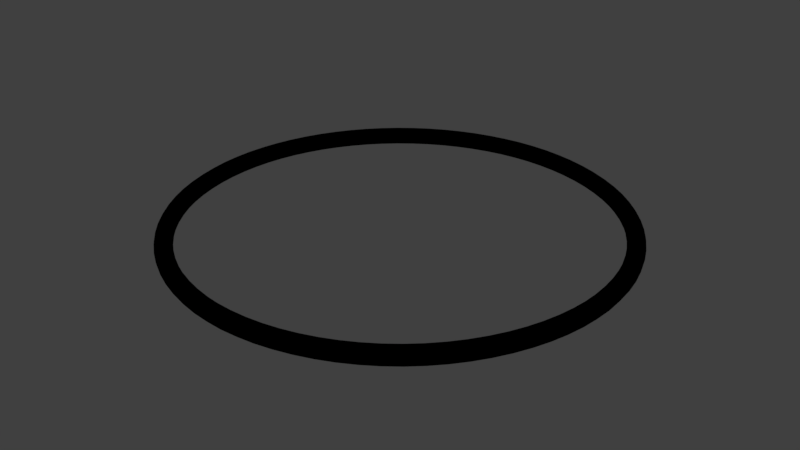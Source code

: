 # Source: selectionRing.blend  (saved by Blender 2.79.0; exported with 4.5.12 LTS)
import bpy
from mathutils import Matrix  # noqa: F401  (used for matrix-valued properties, if any)

bpy.ops.wm.read_factory_settings(use_empty=True)
scene = bpy.context.scene
scene.name = 'Scene'

# ---- collections
col_collection_1 = bpy.data.collections.new('Collection 1'); scene.collection.children.link(col_collection_1)

# ---- materials (node trees are filled in below, after node groups)
mat_material_001 = bpy.data.materials.new('Material.001')
mat_material_001.alpha_threshold = 0.0
mat_material_001.use_transparent_shadow = False
mat_material_001.diffuse_color = (0.0, 0.0, 0.0, 1.0)
mat_material_001.roughness = 0.5
mat_material_001.specular_intensity = 1.0

# ---- material node trees

# ---- world
world_world = bpy.data.worlds.new('World'); scene.world = world_world
world_world.color = (0.05088, 0.05088, 0.05088)
world_world.use_sun_shadow = False
world_world.sun_shadow_jitter_overblur = 0.0
world_world.cycles.sampling_method = 'MANUAL'

# ---- meshes
me_torus = bpy.data.meshes.new('Torus')
me_torus.from_pydata([(1.04, 0.0, 0.0), (1.037, 0.0, 0.01445), (1.03, 0.0, 0.02695), (1.018, 0.0, 0.03581), (1.004, 0.0, 0.03983), (0.9891, 0.0, 0.03847), (0.9759, 0.0, 0.03192), (0.966, 0.0, 0.02106), (0.9607, 0.0, 0.00735), (0.9607, 0.0, -0.00735), (0.966, 0.0, -0.02106), (0.9759, 0.0, -0.03192), (0.9891, 0.0, -0.03847), (1.004, 0.0, -0.03983), (1.018, 0.0, -0.03581), (1.03, 0.0, -0.02695), (1.037, 0.0, -0.01445), (1.037, 0.0816, 0.0), (1.034, 0.08139, 0.01445), (1.026, 0.08078, 0.02695), (1.015, 0.07986, 0.03581), (1.001, 0.07875, 0.03983), (0.986, 0.0776, 0.03847), (0.9729, 0.07657, 0.03192), (0.963, 0.07579, 0.02106), (0.9577, 0.07537, 0.00735), (0.9577, 0.07537, -0.00735), (0.963, 0.07579, -0.02106), (0.9729, 0.07657, -0.03192), (0.986, 0.0776, -0.03847), (1.001, 0.07875, -0.03983), (1.015, 0.07986, -0.03581), (1.026, 0.08078, -0.02695), (1.034, 0.08139, -0.01445), (1.027, 0.1627, 0.0), (1.025, 0.1623, 0.01445), (1.017, 0.1611, 0.02695), (1.005, 0.1592, 0.03581), (0.9913, 0.157, 0.03983), (0.9769, 0.1547, 0.03847), (0.9639, 0.1527, 0.03192), (0.9541, 0.1511, 0.02106), (0.9489, 0.1503, 0.00735), (0.9489, 0.1503, -0.00735), (0.9541, 0.1511, -0.02106), (0.9639, 0.1527, -0.03192), (0.9769, 0.1547, -0.03847), (0.9913, 0.157, -0.03983), (1.005, 0.1592, -0.03581), (1.017, 0.1611, -0.02695), (1.025, 0.1623, -0.01445), (1.011, 0.2428, 0.0), (1.009, 0.2422, 0.01445), (1.001, 0.2403, 0.02695), (0.9897, 0.2376, 0.03581), (0.976, 0.2343, 0.03983), (0.9617, 0.2309, 0.03847), (0.9489, 0.2278, 0.03192), (0.9393, 0.2255, 0.02106), (0.9341, 0.2243, 0.00735), (0.9341, 0.2243, -0.00735), (0.9393, 0.2255, -0.02106), (0.9489, 0.2278, -0.03192), (0.9617, 0.2309, -0.03847), (0.976, 0.2343, -0.03983), (0.9897, 0.2376, -0.03581), (1.001, 0.2403, -0.02695), (1.009, 0.2422, -0.01445), (0.9891, 0.3214, 0.0), (0.9865, 0.3205, 0.01445), (0.9792, 0.3182, 0.02695), (0.968, 0.3145, 0.03581), (0.9546, 0.3102, 0.03983), (0.9406, 0.3056, 0.03847), (0.9281, 0.3016, 0.03192), (0.9187, 0.2985, 0.02106), (0.9137, 0.2969, 0.00735), (0.9137, 0.2969, -0.00735), (0.9187, 0.2985, -0.02106), (0.9281, 0.3016, -0.03192), (0.9406, 0.3056, -0.03847), (0.9546, 0.3102, -0.03983), (0.968, 0.3145, -0.03581), (0.9792, 0.3182, -0.02695), (0.9865, 0.3205, -0.01445), (0.9608, 0.398, 0.0), (0.9583, 0.397, 0.01445), (0.9512, 0.394, 0.02695), (0.9404, 0.3895, 0.03581), (0.9273, 0.3841, 0.03983), (0.9138, 0.3785, 0.03847), (0.9016, 0.3735, 0.03192), (0.8925, 0.3697, 0.02106), (0.8876, 0.3676, 0.00735), (0.8876, 0.3676, -0.00735), (0.8925, 0.3697, -0.02106), (0.9016, 0.3735, -0.03192), (0.9138, 0.3785, -0.03847), (0.9273, 0.3841, -0.03983), (0.9404, 0.3895, -0.03581), (0.9512, 0.394, -0.02695), (0.9583, 0.397, -0.01445), (0.9266, 0.4722, 0.0), (0.9242, 0.4709, 0.01445), (0.9173, 0.4674, 0.02695), (0.9069, 0.4621, 0.03581), (0.8943, 0.4557, 0.03983), (0.8813, 0.449, 0.03847), (0.8695, 0.443, 0.03192), (0.8607, 0.4386, 0.02106), (0.856, 0.4361, 0.00735), (0.856, 0.4361, -0.00735), (0.8607, 0.4386, -0.02106), (0.8695, 0.443, -0.03192), (0.8813, 0.449, -0.03847), (0.8943, 0.4557, -0.03983), (0.9069, 0.4621, -0.03581), (0.9173, 0.4674, -0.02695), (0.9242, 0.4709, -0.01445), (0.8867, 0.5434, 0.0), (0.8844, 0.542, 0.01445), (0.8778, 0.5379, 0.02695), (0.8678, 0.5318, 0.03581), (0.8558, 0.5244, 0.03983), (0.8433, 0.5168, 0.03847), (0.8321, 0.5099, 0.03192), (0.8236, 0.5047, 0.02106), (0.8191, 0.502, 0.00735), (0.8191, 0.502, -0.00735), (0.8236, 0.5047, -0.02106), (0.8321, 0.5099, -0.03192), (0.8433, 0.5168, -0.03847), (0.8558, 0.5244, -0.03983), (0.8678, 0.5318, -0.03581), (0.8778, 0.5379, -0.02695), (0.8844, 0.542, -0.01445), (0.8414, 0.6113, 0.0), (0.8392, 0.6097, 0.01445), (0.8329, 0.6052, 0.02695), (0.8234, 0.5983, 0.03581), (0.812, 0.59, 0.03983), (0.8002, 0.5814, 0.03847), (0.7895, 0.5736, 0.03192), (0.7815, 0.5678, 0.02106), (0.7772, 0.5647, 0.00735), (0.7772, 0.5647, -0.00735), (0.7815, 0.5678, -0.02106), (0.7895, 0.5736, -0.03192), (0.8002, 0.5814, -0.03847), (0.812, 0.59, -0.03983), (0.8234, 0.5983, -0.03581), (0.8329, 0.6052, -0.02695), (0.8392, 0.6097, -0.01445), (0.7908, 0.6754, 0.0), (0.7888, 0.6737, 0.01445), (0.7829, 0.6686, 0.02695), (0.774, 0.661, 0.03581), (0.7632, 0.6518, 0.03983), (0.7521, 0.6423, 0.03847), (0.7421, 0.6338, 0.03192), (0.7345, 0.6274, 0.02106), (0.7305, 0.6239, 0.00735), (0.7305, 0.6239, -0.00735), (0.7345, 0.6274, -0.02106), (0.7421, 0.6338, -0.03192), (0.7521, 0.6423, -0.03847), (0.7632, 0.6518, -0.03983), (0.774, 0.661, -0.03581), (0.7829, 0.6686, -0.02695), (0.7888, 0.6737, -0.01445), (0.7354, 0.7354, 0.0), (0.7335, 0.7335, 0.01445), (0.728, 0.728, 0.02695), (0.7197, 0.7197, 0.03581), (0.7097, 0.7097, 0.03983), (0.6994, 0.6994, 0.03847), (0.6901, 0.6901, 0.03192), (0.6831, 0.6831, 0.02106), (0.6793, 0.6793, 0.00735), (0.6793, 0.6793, -0.00735), (0.6831, 0.6831, -0.02106), (0.6901, 0.6901, -0.03192), (0.6994, 0.6994, -0.03847), (0.7097, 0.7097, -0.03983), (0.7197, 0.7197, -0.03581), (0.728, 0.728, -0.02695), (0.7335, 0.7335, -0.01445), (0.6754, 0.7908, 0.0), (0.6737, 0.7888, 0.01445), (0.6686, 0.7829, 0.02695), (0.661, 0.774, 0.03581), (0.6518, 0.7632, 0.03983), (0.6423, 0.7521, 0.03847), (0.6338, 0.7421, 0.03192), (0.6274, 0.7345, 0.02106), (0.6239, 0.7305, 0.00735), (0.6239, 0.7305, -0.00735), (0.6274, 0.7345, -0.02106), (0.6338, 0.7421, -0.03192), (0.6423, 0.7521, -0.03847), (0.6518, 0.7632, -0.03983), (0.661, 0.774, -0.03581), (0.6686, 0.7829, -0.02695), (0.6737, 0.7888, -0.01445), (0.6113, 0.8414, 0.0), (0.6097, 0.8392, 0.01445), (0.6052, 0.8329, 0.02695), (0.5983, 0.8234, 0.03581), (0.59, 0.812, 0.03983), (0.5814, 0.8002, 0.03847), (0.5736, 0.7895, 0.03192), (0.5678, 0.7815, 0.02106), (0.5647, 0.7772, 0.00735), (0.5647, 0.7772, -0.00735), (0.5678, 0.7815, -0.02106), (0.5736, 0.7895, -0.03192), (0.5814, 0.8002, -0.03847), (0.59, 0.812, -0.03983), (0.5983, 0.8234, -0.03581), (0.6052, 0.8329, -0.02695), (0.6097, 0.8392, -0.01445), (0.5434, 0.8867, 0.0), (0.542, 0.8844, 0.01445), (0.5379, 0.8778, 0.02695), (0.5318, 0.8678, 0.03581), (0.5244, 0.8558, 0.03983), (0.5168, 0.8433, 0.03847), (0.5099, 0.8321, 0.03192), (0.5047, 0.8236, 0.02106), (0.502, 0.8191, 0.00735), (0.502, 0.8191, -0.00735), (0.5047, 0.8236, -0.02106), (0.5099, 0.8321, -0.03192), (0.5168, 0.8433, -0.03847), (0.5244, 0.8558, -0.03983), (0.5318, 0.8678, -0.03581), (0.5379, 0.8778, -0.02695), (0.542, 0.8844, -0.01445), (0.4722, 0.9266, 0.0), (0.4709, 0.9242, 0.01445), (0.4674, 0.9173, 0.02695), (0.4621, 0.9069, 0.03581), (0.4557, 0.8943, 0.03983), (0.449, 0.8813, 0.03847), (0.443, 0.8695, 0.03192), (0.4386, 0.8607, 0.02106), (0.4361, 0.856, 0.00735), (0.4361, 0.856, -0.00735), (0.4386, 0.8607, -0.02106), (0.443, 0.8695, -0.03192), (0.449, 0.8813, -0.03847), (0.4557, 0.8943, -0.03983), (0.4621, 0.9069, -0.03581), (0.4674, 0.9173, -0.02695), (0.4709, 0.9242, -0.01445), (0.398, 0.9608, 0.0), (0.397, 0.9583, 0.01445), (0.394, 0.9512, 0.02695), (0.3895, 0.9404, 0.03581), (0.3841, 0.9273, 0.03983), (0.3785, 0.9138, 0.03847), (0.3735, 0.9016, 0.03192), (0.3697, 0.8925, 0.02106), (0.3676, 0.8876, 0.00735), (0.3676, 0.8876, -0.00735), (0.3697, 0.8925, -0.02106), (0.3735, 0.9016, -0.03192), (0.3785, 0.9138, -0.03847), (0.3841, 0.9273, -0.03983), (0.3895, 0.9404, -0.03581), (0.394, 0.9512, -0.02695), (0.397, 0.9583, -0.01445), (0.3214, 0.9891, 0.0), (0.3205, 0.9865, 0.01445), (0.3182, 0.9792, 0.02695), (0.3145, 0.968, 0.03581), (0.3102, 0.9546, 0.03983), (0.3056, 0.9406, 0.03847), (0.3016, 0.9281, 0.03192), (0.2985, 0.9187, 0.02106), (0.2969, 0.9137, 0.00735), (0.2969, 0.9137, -0.00735), (0.2985, 0.9187, -0.02106), (0.3016, 0.9281, -0.03192), (0.3056, 0.9406, -0.03847), (0.3102, 0.9546, -0.03983), (0.3145, 0.968, -0.03581), (0.3182, 0.9792, -0.02695), (0.3205, 0.9865, -0.01445), (0.2428, 1.011, 0.0), (0.2422, 1.009, 0.01445), (0.2403, 1.001, 0.02695), (0.2376, 0.9897, 0.03581), (0.2343, 0.976, 0.03983), (0.2309, 0.9617, 0.03847), (0.2278, 0.9489, 0.03192), (0.2255, 0.9393, 0.02106), (0.2243, 0.9341, 0.00735), (0.2243, 0.9341, -0.00735), (0.2255, 0.9393, -0.02106), (0.2278, 0.9489, -0.03192), (0.2309, 0.9617, -0.03847), (0.2343, 0.976, -0.03983), (0.2376, 0.9897, -0.03581), (0.2403, 1.001, -0.02695), (0.2422, 1.009, -0.01445), (0.1627, 1.027, 0.0), (0.1623, 1.025, 0.01445), (0.1611, 1.017, 0.02695), (0.1592, 1.005, 0.03581), (0.157, 0.9913, 0.03983), (0.1547, 0.9769, 0.03847), (0.1527, 0.9639, 0.03192), (0.1511, 0.9541, 0.02106), (0.1503, 0.9489, 0.00735), (0.1503, 0.9489, -0.00735), (0.1511, 0.9541, -0.02106), (0.1527, 0.9639, -0.03192), (0.1547, 0.9769, -0.03847), (0.157, 0.9913, -0.03983), (0.1592, 1.005, -0.03581), (0.1611, 1.017, -0.02695), (0.1623, 1.025, -0.01445), (0.0816, 1.037, 0.0), (0.08139, 1.034, 0.01445), (0.08078, 1.026, 0.02695), (0.07986, 1.015, 0.03581), (0.07875, 1.001, 0.03983), (0.0776, 0.986, 0.03847), (0.07657, 0.9729, 0.03192), (0.07579, 0.963, 0.02106), (0.07537, 0.9577, 0.00735), (0.07537, 0.9577, -0.00735), (0.07579, 0.963, -0.02106), (0.07657, 0.9729, -0.03192), (0.0776, 0.986, -0.03847), (0.07875, 1.001, -0.03983), (0.07986, 1.015, -0.03581), (0.08078, 1.026, -0.02695), (0.08139, 1.034, -0.01445), (7.852e-08, 1.04, 0.0), (7.831e-08, 1.037, 0.01445), (7.773e-08, 1.03, 0.02695), (7.684e-08, 1.018, 0.03581), (7.578e-08, 1.004, 0.03983), (7.467e-08, 0.9891, 0.03847), (7.368e-08, 0.9759, 0.03192), (7.293e-08, 0.966, 0.02106), (7.253e-08, 0.9607, 0.00735), (7.253e-08, 0.9607, -0.00735), (7.293e-08, 0.966, -0.02106), (7.368e-08, 0.9759, -0.03192), (7.467e-08, 0.9891, -0.03847), (7.578e-08, 1.004, -0.03983), (7.684e-08, 1.018, -0.03581), (7.773e-08, 1.03, -0.02695), (7.831e-08, 1.037, -0.01445), (-0.0816, 1.037, 0.0), (-0.08139, 1.034, 0.01445), (-0.08078, 1.026, 0.02695), (-0.07986, 1.015, 0.03581), (-0.07875, 1.001, 0.03983), (-0.0776, 0.986, 0.03847), (-0.07657, 0.9729, 0.03192), (-0.07579, 0.963, 0.02106), (-0.07537, 0.9577, 0.00735), (-0.07537, 0.9577, -0.00735), (-0.07579, 0.963, -0.02106), (-0.07657, 0.9729, -0.03192), (-0.0776, 0.986, -0.03847), (-0.07875, 1.001, -0.03983), (-0.07986, 1.015, -0.03581), (-0.08078, 1.026, -0.02695), (-0.08139, 1.034, -0.01445), (-0.1627, 1.027, 0.0), (-0.1623, 1.025, 0.01445), (-0.1611, 1.017, 0.02695), (-0.1592, 1.005, 0.03581), (-0.157, 0.9913, 0.03983), (-0.1547, 0.9769, 0.03847), (-0.1527, 0.9639, 0.03192), (-0.1511, 0.9541, 0.02106), (-0.1503, 0.9489, 0.00735), (-0.1503, 0.9489, -0.00735), (-0.1511, 0.9541, -0.02106), (-0.1527, 0.9639, -0.03192), (-0.1547, 0.9769, -0.03847), (-0.157, 0.9913, -0.03983), (-0.1592, 1.005, -0.03581), (-0.1611, 1.017, -0.02695), (-0.1623, 1.025, -0.01445), (-0.2428, 1.011, 0.0), (-0.2422, 1.009, 0.01445), (-0.2403, 1.001, 0.02695), (-0.2376, 0.9897, 0.03581), (-0.2343, 0.976, 0.03983), (-0.2309, 0.9617, 0.03847), (-0.2278, 0.9489, 0.03192), (-0.2255, 0.9393, 0.02106), (-0.2243, 0.9341, 0.00735), (-0.2243, 0.9341, -0.00735), (-0.2255, 0.9393, -0.02106), (-0.2278, 0.9489, -0.03192), (-0.2309, 0.9617, -0.03847), (-0.2343, 0.976, -0.03983), (-0.2376, 0.9897, -0.03581), (-0.2403, 1.001, -0.02695), (-0.2422, 1.009, -0.01445), (-0.3214, 0.9891, 0.0), (-0.3205, 0.9865, 0.01445), (-0.3182, 0.9792, 0.02695), (-0.3145, 0.968, 0.03581), (-0.3102, 0.9546, 0.03983), (-0.3056, 0.9406, 0.03847), (-0.3016, 0.9281, 0.03192), (-0.2985, 0.9187, 0.02106), (-0.2969, 0.9137, 0.00735), (-0.2969, 0.9137, -0.00735), (-0.2985, 0.9187, -0.02106), (-0.3016, 0.9281, -0.03192), (-0.3056, 0.9406, -0.03847), (-0.3102, 0.9546, -0.03983), (-0.3145, 0.968, -0.03581), (-0.3182, 0.9792, -0.02695), (-0.3205, 0.9865, -0.01445), (-0.398, 0.9608, 0.0), (-0.397, 0.9583, 0.01445), (-0.394, 0.9512, 0.02695), (-0.3895, 0.9404, 0.03581), (-0.3841, 0.9273, 0.03983), (-0.3785, 0.9138, 0.03847), (-0.3735, 0.9016, 0.03192), (-0.3697, 0.8925, 0.02106), (-0.3676, 0.8876, 0.00735), (-0.3676, 0.8876, -0.00735), (-0.3697, 0.8925, -0.02106), (-0.3735, 0.9016, -0.03192), (-0.3785, 0.9138, -0.03847), (-0.3841, 0.9273, -0.03983), (-0.3895, 0.9404, -0.03581), (-0.394, 0.9512, -0.02695), (-0.397, 0.9583, -0.01445), (-0.4722, 0.9266, 0.0), (-0.4709, 0.9242, 0.01445), (-0.4674, 0.9173, 0.02695), (-0.4621, 0.9069, 0.03581), (-0.4557, 0.8943, 0.03983), (-0.449, 0.8813, 0.03847), (-0.443, 0.8695, 0.03192), (-0.4386, 0.8607, 0.02106), (-0.4361, 0.856, 0.00735), (-0.4361, 0.856, -0.00735), (-0.4386, 0.8607, -0.02106), (-0.443, 0.8695, -0.03192), (-0.449, 0.8813, -0.03847), (-0.4557, 0.8943, -0.03983), (-0.4621, 0.9069, -0.03581), (-0.4674, 0.9173, -0.02695), (-0.4709, 0.9242, -0.01445), (-0.5434, 0.8867, 0.0), (-0.542, 0.8844, 0.01445), (-0.5379, 0.8778, 0.02695), (-0.5318, 0.8678, 0.03581), (-0.5244, 0.8558, 0.03983), (-0.5168, 0.8433, 0.03847), (-0.5099, 0.8321, 0.03192), (-0.5047, 0.8236, 0.02106), (-0.502, 0.8191, 0.00735), (-0.502, 0.8191, -0.00735), (-0.5047, 0.8236, -0.02106), (-0.5099, 0.8321, -0.03192), (-0.5168, 0.8433, -0.03847), (-0.5244, 0.8558, -0.03983), (-0.5318, 0.8678, -0.03581), (-0.5379, 0.8778, -0.02695), (-0.542, 0.8844, -0.01445), (-0.6113, 0.8414, 0.0), (-0.6097, 0.8392, 0.01445), (-0.6052, 0.8329, 0.02695), (-0.5983, 0.8234, 0.03581), (-0.59, 0.812, 0.03983), (-0.5814, 0.8002, 0.03847), (-0.5736, 0.7895, 0.03192), (-0.5678, 0.7815, 0.02106), (-0.5647, 0.7772, 0.00735), (-0.5647, 0.7772, -0.00735), (-0.5678, 0.7815, -0.02106), (-0.5736, 0.7895, -0.03192), (-0.5814, 0.8002, -0.03847), (-0.59, 0.812, -0.03983), (-0.5983, 0.8234, -0.03581), (-0.6052, 0.8329, -0.02695), (-0.6097, 0.8392, -0.01445), (-0.6754, 0.7908, 0.0), (-0.6737, 0.7888, 0.01445), (-0.6686, 0.7829, 0.02695), (-0.661, 0.774, 0.03581), (-0.6518, 0.7632, 0.03983), (-0.6423, 0.7521, 0.03847), (-0.6338, 0.7421, 0.03192), (-0.6274, 0.7345, 0.02106), (-0.6239, 0.7305, 0.00735), (-0.6239, 0.7305, -0.00735), (-0.6274, 0.7345, -0.02106), (-0.6338, 0.7421, -0.03192), (-0.6423, 0.7521, -0.03847), (-0.6518, 0.7632, -0.03983), (-0.661, 0.774, -0.03581), (-0.6686, 0.7829, -0.02695), (-0.6737, 0.7888, -0.01445), (-0.7354, 0.7354, 0.0), (-0.7335, 0.7335, 0.01445), (-0.728, 0.728, 0.02695), (-0.7197, 0.7197, 0.03581), (-0.7097, 0.7097, 0.03983), (-0.6994, 0.6994, 0.03847), (-0.6901, 0.6901, 0.03192), (-0.6831, 0.6831, 0.02106), (-0.6793, 0.6793, 0.00735), (-0.6793, 0.6793, -0.00735), (-0.6831, 0.6831, -0.02106), (-0.6901, 0.6901, -0.03192), (-0.6994, 0.6994, -0.03847), (-0.7097, 0.7097, -0.03983), (-0.7197, 0.7197, -0.03581), (-0.728, 0.728, -0.02695), (-0.7335, 0.7335, -0.01445), (-0.7908, 0.6754, 0.0), (-0.7888, 0.6737, 0.01445), (-0.7829, 0.6686, 0.02695), (-0.774, 0.661, 0.03581), (-0.7632, 0.6518, 0.03983), (-0.7521, 0.6423, 0.03847), (-0.7421, 0.6338, 0.03192), (-0.7345, 0.6274, 0.02106), (-0.7305, 0.6239, 0.00735), (-0.7305, 0.6239, -0.00735), (-0.7345, 0.6274, -0.02106), (-0.7421, 0.6338, -0.03192), (-0.7521, 0.6423, -0.03847), (-0.7632, 0.6518, -0.03983), (-0.774, 0.661, -0.03581), (-0.7829, 0.6686, -0.02695), (-0.7888, 0.6737, -0.01445), (-0.8414, 0.6113, 0.0), (-0.8392, 0.6097, 0.01445), (-0.8329, 0.6052, 0.02695), (-0.8234, 0.5983, 0.03581), (-0.812, 0.59, 0.03983), (-0.8002, 0.5814, 0.03847), (-0.7895, 0.5736, 0.03192), (-0.7815, 0.5678, 0.02106), (-0.7772, 0.5647, 0.00735), (-0.7772, 0.5647, -0.00735), (-0.7815, 0.5678, -0.02106), (-0.7895, 0.5736, -0.03192), (-0.8002, 0.5814, -0.03847), (-0.812, 0.59, -0.03983), (-0.8234, 0.5983, -0.03581), (-0.8329, 0.6052, -0.02695), (-0.8392, 0.6097, -0.01445), (-0.8867, 0.5434, 0.0), (-0.8844, 0.542, 0.01445), (-0.8778, 0.5379, 0.02695), (-0.8678, 0.5318, 0.03581), (-0.8558, 0.5244, 0.03983), (-0.8433, 0.5168, 0.03847), (-0.8321, 0.5099, 0.03192), (-0.8236, 0.5047, 0.02106), (-0.8191, 0.502, 0.00735), (-0.8191, 0.502, -0.00735), (-0.8236, 0.5047, -0.02106), (-0.8321, 0.5099, -0.03192), (-0.8433, 0.5168, -0.03847), (-0.8558, 0.5244, -0.03983), (-0.8678, 0.5318, -0.03581), (-0.8778, 0.5379, -0.02695), (-0.8844, 0.542, -0.01445), (-0.9266, 0.4722, 0.0), (-0.9242, 0.4709, 0.01445), (-0.9173, 0.4674, 0.02695), (-0.9069, 0.4621, 0.03581), (-0.8943, 0.4557, 0.03983), (-0.8813, 0.449, 0.03847), (-0.8695, 0.443, 0.03192), (-0.8607, 0.4386, 0.02106), (-0.856, 0.4361, 0.00735), (-0.856, 0.4361, -0.00735), (-0.8607, 0.4386, -0.02106), (-0.8695, 0.443, -0.03192), (-0.8813, 0.449, -0.03847), (-0.8943, 0.4557, -0.03983), (-0.9069, 0.4621, -0.03581), (-0.9173, 0.4674, -0.02695), (-0.9242, 0.4709, -0.01445), (-0.9608, 0.398, 0.0), (-0.9583, 0.397, 0.01445), (-0.9512, 0.394, 0.02695), (-0.9404, 0.3895, 0.03581), (-0.9273, 0.3841, 0.03983), (-0.9138, 0.3785, 0.03847), (-0.9016, 0.3735, 0.03192), (-0.8925, 0.3697, 0.02106), (-0.8876, 0.3676, 0.00735), (-0.8876, 0.3676, -0.00735), (-0.8925, 0.3697, -0.02106), (-0.9016, 0.3735, -0.03192), (-0.9138, 0.3785, -0.03847), (-0.9273, 0.3841, -0.03983), (-0.9404, 0.3895, -0.03581), (-0.9512, 0.394, -0.02695), (-0.9583, 0.397, -0.01445), (-0.9891, 0.3214, 0.0), (-0.9865, 0.3205, 0.01445), (-0.9792, 0.3182, 0.02695), (-0.968, 0.3145, 0.03581), (-0.9546, 0.3102, 0.03983), (-0.9406, 0.3056, 0.03847), (-0.9281, 0.3016, 0.03192), (-0.9187, 0.2985, 0.02106), (-0.9137, 0.2969, 0.00735), (-0.9137, 0.2969, -0.00735), (-0.9187, 0.2985, -0.02106), (-0.9281, 0.3016, -0.03192), (-0.9406, 0.3056, -0.03847), (-0.9546, 0.3102, -0.03983), (-0.968, 0.3145, -0.03581), (-0.9792, 0.3182, -0.02695), (-0.9865, 0.3205, -0.01445), (-1.011, 0.2428, 0.0), (-1.009, 0.2422, 0.01445), (-1.001, 0.2403, 0.02695), (-0.9897, 0.2376, 0.03581), (-0.976, 0.2343, 0.03983), (-0.9617, 0.2309, 0.03847), (-0.9489, 0.2278, 0.03192), (-0.9393, 0.2255, 0.02106), (-0.9341, 0.2243, 0.00735), (-0.9341, 0.2243, -0.00735), (-0.9393, 0.2255, -0.02106), (-0.9489, 0.2278, -0.03192), (-0.9617, 0.2309, -0.03847), (-0.976, 0.2343, -0.03983), (-0.9897, 0.2376, -0.03581), (-1.001, 0.2403, -0.02695), (-1.009, 0.2422, -0.01445), (-1.027, 0.1627, 0.0), (-1.025, 0.1623, 0.01445), (-1.017, 0.1611, 0.02695), (-1.005, 0.1592, 0.03581), (-0.9913, 0.157, 0.03983), (-0.9769, 0.1547, 0.03847), (-0.9639, 0.1527, 0.03192), (-0.9541, 0.1511, 0.02106), (-0.9489, 0.1503, 0.00735), (-0.9489, 0.1503, -0.00735), (-0.9541, 0.1511, -0.02106), (-0.9639, 0.1527, -0.03192), (-0.9769, 0.1547, -0.03847), (-0.9913, 0.157, -0.03983), (-1.005, 0.1592, -0.03581), (-1.017, 0.1611, -0.02695), (-1.025, 0.1623, -0.01445), (-1.037, 0.0816, 0.0), (-1.034, 0.08139, 0.01445), (-1.026, 0.08078, 0.02695), (-1.015, 0.07986, 0.03581), (-1.001, 0.07875, 0.03983), (-0.986, 0.0776, 0.03847), (-0.9729, 0.07657, 0.03192), (-0.963, 0.07579, 0.02106), (-0.9577, 0.07537, 0.00735), (-0.9577, 0.07537, -0.00735), (-0.963, 0.07579, -0.02106), (-0.9729, 0.07657, -0.03192), (-0.986, 0.0776, -0.03847), (-1.001, 0.07875, -0.03983), (-1.015, 0.07986, -0.03581), (-1.026, 0.08078, -0.02695), (-1.034, 0.08139, -0.01445), (-1.04, 9.092e-08, 0.0), (-1.037, 9.068e-08, 0.01445), (-1.03, 9.001e-08, 0.02695), (-1.018, 8.898e-08, 0.03581), (-1.004, 8.775e-08, 0.03983), (-0.9891, 8.647e-08, 0.03847), (-0.9759, 8.532e-08, 0.03192), (-0.966, 8.445e-08, 0.02106), (-0.9607, 8.399e-08, 0.00735), (-0.9607, 8.399e-08, -0.00735), (-0.966, 8.445e-08, -0.02106), (-0.9759, 8.532e-08, -0.03192), (-0.9891, 8.647e-08, -0.03847), (-1.004, 8.775e-08, -0.03983), (-1.018, 8.898e-08, -0.03581), (-1.03, 9.001e-08, -0.02695), (-1.037, 9.068e-08, -0.01445), (-1.037, -0.0816, 0.0), (-1.034, -0.08138, 0.01445), (-1.026, -0.08078, 0.02695), (-1.015, -0.07986, 0.03581), (-1.001, -0.07875, 0.03983), (-0.986, -0.0776, 0.03847), (-0.9729, -0.07657, 0.03192), (-0.963, -0.07579, 0.02106), (-0.9577, -0.07537, 0.00735), (-0.9577, -0.07537, -0.00735), (-0.963, -0.07579, -0.02106), (-0.9729, -0.07657, -0.03192), (-0.986, -0.0776, -0.03847), (-1.001, -0.07875, -0.03983), (-1.015, -0.07986, -0.03581), (-1.026, -0.08078, -0.02695), (-1.034, -0.08138, -0.01445), (-1.027, -0.1627, 0.0), (-1.025, -0.1623, 0.01445), (-1.017, -0.1611, 0.02695), (-1.005, -0.1592, 0.03581), (-0.9913, -0.157, 0.03983), (-0.9769, -0.1547, 0.03847), (-0.9639, -0.1527, 0.03192), (-0.9541, -0.1511, 0.02106), (-0.9489, -0.1503, 0.00735), (-0.9489, -0.1503, -0.00735), (-0.9541, -0.1511, -0.02106), (-0.9639, -0.1527, -0.03192), (-0.9769, -0.1547, -0.03847), (-0.9913, -0.157, -0.03983), (-1.005, -0.1592, -0.03581), (-1.017, -0.1611, -0.02695), (-1.025, -0.1623, -0.01445), (-1.011, -0.2428, 0.0), (-1.009, -0.2422, 0.01445), (-1.001, -0.2403, 0.02695), (-0.9897, -0.2376, 0.03581), (-0.976, -0.2343, 0.03983), (-0.9617, -0.2309, 0.03847), (-0.9489, -0.2278, 0.03192), (-0.9393, -0.2255, 0.02106), (-0.9341, -0.2243, 0.00735), (-0.9341, -0.2243, -0.00735), (-0.9393, -0.2255, -0.02106), (-0.9489, -0.2278, -0.03192), (-0.9617, -0.2309, -0.03847), (-0.976, -0.2343, -0.03983), (-0.9897, -0.2376, -0.03581), (-1.001, -0.2403, -0.02695), (-1.009, -0.2422, -0.01445), (-0.9891, -0.3214, 0.0), (-0.9865, -0.3205, 0.01445), (-0.9792, -0.3182, 0.02695), (-0.968, -0.3145, 0.03581), (-0.9546, -0.3102, 0.03983), (-0.9406, -0.3056, 0.03847), (-0.9281, -0.3016, 0.03192), (-0.9187, -0.2985, 0.02106), (-0.9137, -0.2969, 0.00735), (-0.9137, -0.2969, -0.00735), (-0.9187, -0.2985, -0.02106), (-0.9281, -0.3016, -0.03192), (-0.9406, -0.3056, -0.03847), (-0.9546, -0.3102, -0.03983), (-0.968, -0.3145, -0.03581), (-0.9792, -0.3182, -0.02695), (-0.9865, -0.3205, -0.01445), (-0.9608, -0.398, 0.0), (-0.9583, -0.397, 0.01445), (-0.9512, -0.394, 0.02695), (-0.9404, -0.3895, 0.03581), (-0.9273, -0.3841, 0.03983), (-0.9138, -0.3785, 0.03847), (-0.9016, -0.3735, 0.03192), (-0.8925, -0.3697, 0.02106), (-0.8876, -0.3676, 0.00735), (-0.8876, -0.3676, -0.00735), (-0.8925, -0.3697, -0.02106), (-0.9016, -0.3735, -0.03192), (-0.9138, -0.3785, -0.03847), (-0.9273, -0.3841, -0.03983), (-0.9404, -0.3895, -0.03581), (-0.9512, -0.394, -0.02695), (-0.9583, -0.397, -0.01445), (-0.9266, -0.4721, 0.0), (-0.9242, -0.4709, 0.01445), (-0.9173, -0.4674, 0.02695), (-0.9069, -0.4621, 0.03581), (-0.8943, -0.4557, 0.03983), (-0.8813, -0.449, 0.03847), (-0.8695, -0.443, 0.03192), (-0.8607, -0.4386, 0.02106), (-0.856, -0.4361, 0.00735), (-0.856, -0.4361, -0.00735), (-0.8607, -0.4386, -0.02106), (-0.8695, -0.443, -0.03192), (-0.8813, -0.449, -0.03847), (-0.8943, -0.4557, -0.03983), (-0.9069, -0.4621, -0.03581), (-0.9173, -0.4674, -0.02695), (-0.9242, -0.4709, -0.01445), (-0.8867, -0.5434, 0.0), (-0.8844, -0.542, 0.01445), (-0.8778, -0.5379, 0.02695), (-0.8678, -0.5318, 0.03581), (-0.8558, -0.5244, 0.03983), (-0.8433, -0.5168, 0.03847), (-0.8321, -0.5099, 0.03192), (-0.8236, -0.5047, 0.02106), (-0.8191, -0.502, 0.00735), (-0.8191, -0.502, -0.00735), (-0.8236, -0.5047, -0.02106), (-0.8321, -0.5099, -0.03192), (-0.8433, -0.5168, -0.03847), (-0.8558, -0.5244, -0.03983), (-0.8678, -0.5318, -0.03581), (-0.8778, -0.5379, -0.02695), (-0.8844, -0.542, -0.01445), (-0.8414, -0.6113, 0.0), (-0.8392, -0.6097, 0.01445), (-0.8329, -0.6052, 0.02695), (-0.8234, -0.5983, 0.03581), (-0.812, -0.59, 0.03983), (-0.8002, -0.5814, 0.03847), (-0.7895, -0.5736, 0.03192), (-0.7815, -0.5678, 0.02106), (-0.7772, -0.5647, 0.00735), (-0.7772, -0.5647, -0.00735), (-0.7815, -0.5678, -0.02106), (-0.7895, -0.5736, -0.03192), (-0.8002, -0.5814, -0.03847), (-0.812, -0.59, -0.03983), (-0.8234, -0.5983, -0.03581), (-0.8329, -0.6052, -0.02695), (-0.8392, -0.6097, -0.01445), (-0.7908, -0.6754, 0.0), (-0.7888, -0.6737, 0.01445), (-0.7829, -0.6686, 0.02695), (-0.774, -0.661, 0.03581), (-0.7632, -0.6518, 0.03983), (-0.7521, -0.6423, 0.03847), (-0.7421, -0.6338, 0.03192), (-0.7345, -0.6274, 0.02106), (-0.7305, -0.6239, 0.00735), (-0.7305, -0.6239, -0.00735), (-0.7345, -0.6274, -0.02106), (-0.7421, -0.6338, -0.03192), (-0.7521, -0.6423, -0.03847), (-0.7632, -0.6518, -0.03983), (-0.774, -0.661, -0.03581), (-0.7829, -0.6686, -0.02695), (-0.7888, -0.6737, -0.01445), (-0.7354, -0.7354, 0.0), (-0.7335, -0.7335, 0.01445), (-0.728, -0.728, 0.02695), (-0.7197, -0.7197, 0.03581), (-0.7097, -0.7097, 0.03983), (-0.6994, -0.6994, 0.03847), (-0.6901, -0.6901, 0.03192), (-0.6831, -0.6831, 0.02106), (-0.6793, -0.6793, 0.00735), (-0.6793, -0.6793, -0.00735), (-0.6831, -0.6831, -0.02106), (-0.6901, -0.6901, -0.03192), (-0.6994, -0.6994, -0.03847), (-0.7097, -0.7097, -0.03983), (-0.7197, -0.7197, -0.03581), (-0.728, -0.728, -0.02695), (-0.7335, -0.7335, -0.01445), (-0.6754, -0.7908, 0.0), (-0.6737, -0.7888, 0.01445), (-0.6686, -0.7829, 0.02695), (-0.661, -0.774, 0.03581), (-0.6518, -0.7632, 0.03983), (-0.6423, -0.7521, 0.03847), (-0.6338, -0.7421, 0.03192), (-0.6274, -0.7345, 0.02106), (-0.6239, -0.7305, 0.00735), (-0.6239, -0.7305, -0.00735), (-0.6274, -0.7345, -0.02106), (-0.6338, -0.7421, -0.03192), (-0.6423, -0.7521, -0.03847), (-0.6518, -0.7632, -0.03983), (-0.661, -0.774, -0.03581), (-0.6686, -0.7829, -0.02695), (-0.6737, -0.7888, -0.01445), (-0.6113, -0.8414, 0.0), (-0.6097, -0.8392, 0.01445), (-0.6052, -0.8329, 0.02695), (-0.5983, -0.8234, 0.03581), (-0.59, -0.812, 0.03983), (-0.5814, -0.8002, 0.03847), (-0.5736, -0.7895, 0.03192), (-0.5678, -0.7815, 0.02106), (-0.5647, -0.7772, 0.00735), (-0.5647, -0.7772, -0.00735), (-0.5678, -0.7815, -0.02106), (-0.5736, -0.7895, -0.03192), (-0.5814, -0.8002, -0.03847), (-0.59, -0.812, -0.03983), (-0.5983, -0.8234, -0.03581), (-0.6052, -0.8329, -0.02695), (-0.6097, -0.8392, -0.01445), (-0.5434, -0.8867, 0.0), (-0.542, -0.8844, 0.01445), (-0.5379, -0.8778, 0.02695), (-0.5318, -0.8678, 0.03581), (-0.5244, -0.8558, 0.03983), (-0.5168, -0.8433, 0.03847), (-0.5099, -0.8321, 0.03192), (-0.5047, -0.8236, 0.02106), (-0.502, -0.8191, 0.00735), (-0.502, -0.8191, -0.00735), (-0.5047, -0.8236, -0.02106), (-0.5099, -0.8321, -0.03192), (-0.5168, -0.8433, -0.03847), (-0.5244, -0.8558, -0.03983), (-0.5318, -0.8678, -0.03581), (-0.5379, -0.8778, -0.02695), (-0.542, -0.8844, -0.01445), (-0.4722, -0.9266, 0.0), (-0.4709, -0.9242, 0.01445), (-0.4674, -0.9173, 0.02695), (-0.4621, -0.9069, 0.03581), (-0.4557, -0.8943, 0.03983), (-0.449, -0.8813, 0.03847), (-0.443, -0.8695, 0.03192), (-0.4386, -0.8607, 0.02106), (-0.4361, -0.856, 0.00735), (-0.4361, -0.856, -0.00735), (-0.4386, -0.8607, -0.02106), (-0.443, -0.8695, -0.03192), (-0.449, -0.8813, -0.03847), (-0.4557, -0.8943, -0.03983), (-0.4621, -0.9069, -0.03581), (-0.4674, -0.9173, -0.02695), (-0.4709, -0.9242, -0.01445), (-0.398, -0.9608, 0.0), (-0.397, -0.9583, 0.01445), (-0.394, -0.9512, 0.02695), (-0.3895, -0.9404, 0.03581), (-0.3841, -0.9273, 0.03983), (-0.3785, -0.9138, 0.03847), (-0.3735, -0.9016, 0.03192), (-0.3697, -0.8925, 0.02106), (-0.3676, -0.8876, 0.00735), (-0.3676, -0.8876, -0.00735), (-0.3697, -0.8925, -0.02106), (-0.3735, -0.9016, -0.03192), (-0.3785, -0.9138, -0.03847), (-0.3841, -0.9273, -0.03983), (-0.3895, -0.9404, -0.03581), (-0.394, -0.9512, -0.02695), (-0.397, -0.9583, -0.01445), (-0.3214, -0.9891, 0.0), (-0.3205, -0.9865, 0.01445), (-0.3182, -0.9792, 0.02695), (-0.3145, -0.968, 0.03581), (-0.3102, -0.9546, 0.03983), (-0.3056, -0.9406, 0.03847), (-0.3016, -0.9281, 0.03192), (-0.2985, -0.9187, 0.02106), (-0.2969, -0.9137, 0.00735), (-0.2969, -0.9137, -0.00735), (-0.2985, -0.9187, -0.02106), (-0.3016, -0.9281, -0.03192), (-0.3056, -0.9406, -0.03847), (-0.3102, -0.9546, -0.03983), (-0.3145, -0.968, -0.03581), (-0.3182, -0.9792, -0.02695), (-0.3205, -0.9865, -0.01445), (-0.2428, -1.011, 0.0), (-0.2422, -1.009, 0.01445), (-0.2403, -1.001, 0.02695), (-0.2376, -0.9897, 0.03581), (-0.2343, -0.976, 0.03983), (-0.2309, -0.9617, 0.03847), (-0.2278, -0.9489, 0.03192), (-0.2255, -0.9393, 0.02106), (-0.2243, -0.9341, 0.00735), (-0.2243, -0.9341, -0.00735), (-0.2255, -0.9393, -0.02106), (-0.2278, -0.9489, -0.03192), (-0.2309, -0.9617, -0.03847), (-0.2343, -0.976, -0.03983), (-0.2376, -0.9897, -0.03581), (-0.2403, -1.001, -0.02695), (-0.2422, -1.009, -0.01445), (-0.1627, -1.027, 0.0), (-0.1623, -1.025, 0.01445), (-0.1611, -1.017, 0.02695), (-0.1592, -1.005, 0.03581), (-0.157, -0.9913, 0.03983), (-0.1547, -0.9769, 0.03847), (-0.1527, -0.9639, 0.03192), (-0.1511, -0.9541, 0.02106), (-0.1503, -0.9489, 0.00735), (-0.1503, -0.9489, -0.00735), (-0.1511, -0.9541, -0.02106), (-0.1527, -0.9639, -0.03192), (-0.1547, -0.9769, -0.03847), (-0.157, -0.9913, -0.03983), (-0.1592, -1.005, -0.03581), (-0.1611, -1.017, -0.02695), (-0.1623, -1.025, -0.01445), (-0.0816, -1.037, 0.0), (-0.08139, -1.034, 0.01445), (-0.08078, -1.026, 0.02695), (-0.07986, -1.015, 0.03581), (-0.07875, -1.001, 0.03983), (-0.0776, -0.986, 0.03847), (-0.07657, -0.9729, 0.03192), (-0.07579, -0.963, 0.02106), (-0.07537, -0.9577, 0.00735), (-0.07537, -0.9577, -0.00735), (-0.07579, -0.963, -0.02106), (-0.07657, -0.9729, -0.03192), (-0.0776, -0.986, -0.03847), (-0.07875, -1.001, -0.03983), (-0.07986, -1.015, -0.03581), (-0.08078, -1.026, -0.02695), (-0.08139, -1.034, -0.01445), (7.852e-08, -1.04, 0.0), (7.831e-08, -1.037, 0.01445), (7.773e-08, -1.03, 0.02695), (7.684e-08, -1.018, 0.03581), (7.578e-08, -1.004, 0.03983), (7.467e-08, -0.9891, 0.03847), (7.368e-08, -0.9759, 0.03192), (7.293e-08, -0.966, 0.02106), (7.253e-08, -0.9607, 0.00735), (7.253e-08, -0.9607, -0.00735), (7.293e-08, -0.966, -0.02106), (7.368e-08, -0.9759, -0.03192), (7.467e-08, -0.9891, -0.03847), (7.578e-08, -1.004, -0.03983), (7.684e-08, -1.018, -0.03581), (7.773e-08, -1.03, -0.02695), (7.831e-08, -1.037, -0.01445), (0.0816, -1.037, 0.0), (0.08139, -1.034, 0.01445), (0.08078, -1.026, 0.02695), (0.07986, -1.015, 0.03581), (0.07875, -1.001, 0.03983), (0.0776, -0.986, 0.03847), (0.07657, -0.9729, 0.03192), (0.07579, -0.963, 0.02106), (0.07537, -0.9577, 0.00735), (0.07537, -0.9577, -0.00735), (0.07579, -0.963, -0.02106), (0.07657, -0.9729, -0.03192), (0.0776, -0.986, -0.03847), (0.07875, -1.001, -0.03983), (0.07986, -1.015, -0.03581), (0.08078, -1.026, -0.02695), (0.08139, -1.034, -0.01445), (0.1627, -1.027, 0.0), (0.1623, -1.025, 0.01445), (0.1611, -1.017, 0.02695), (0.1592, -1.005, 0.03581), (0.157, -0.9913, 0.03983), (0.1547, -0.9769, 0.03847), (0.1527, -0.9639, 0.03192), (0.1511, -0.9541, 0.02106), (0.1503, -0.9489, 0.00735), (0.1503, -0.9489, -0.00735), (0.1511, -0.9541, -0.02106), (0.1527, -0.9639, -0.03192), (0.1547, -0.9769, -0.03847), (0.157, -0.9913, -0.03983), (0.1592, -1.005, -0.03581), (0.1611, -1.017, -0.02695), (0.1623, -1.025, -0.01445), (0.2428, -1.011, 0.0), (0.2422, -1.009, 0.01445), (0.2403, -1.001, 0.02695), (0.2376, -0.9897, 0.03581), (0.2343, -0.976, 0.03983), (0.2309, -0.9617, 0.03847), (0.2278, -0.9489, 0.03192), (0.2255, -0.9393, 0.02106), (0.2243, -0.9341, 0.00735), (0.2243, -0.9341, -0.00735), (0.2255, -0.9393, -0.02106), (0.2278, -0.9489, -0.03192), (0.2309, -0.9617, -0.03847), (0.2343, -0.976, -0.03983), (0.2376, -0.9897, -0.03581), (0.2403, -1.001, -0.02695), (0.2422, -1.009, -0.01445), (0.3214, -0.9891, 0.0), (0.3205, -0.9865, 0.01445), (0.3182, -0.9792, 0.02695), (0.3145, -0.968, 0.03581), (0.3102, -0.9546, 0.03983), (0.3056, -0.9406, 0.03847), (0.3016, -0.9281, 0.03192), (0.2985, -0.9187, 0.02106), (0.2969, -0.9137, 0.00735), (0.2969, -0.9137, -0.00735), (0.2985, -0.9187, -0.02106), (0.3016, -0.9281, -0.03192), (0.3056, -0.9406, -0.03847), (0.3102, -0.9546, -0.03983), (0.3145, -0.968, -0.03581), (0.3182, -0.9792, -0.02695), (0.3205, -0.9865, -0.01445), (0.398, -0.9608, 0.0), (0.397, -0.9583, 0.01445), (0.394, -0.9512, 0.02695), (0.3895, -0.9404, 0.03581), (0.3841, -0.9273, 0.03983), (0.3785, -0.9138, 0.03847), (0.3735, -0.9016, 0.03192), (0.3697, -0.8925, 0.02106), (0.3676, -0.8876, 0.00735), (0.3676, -0.8876, -0.00735), (0.3697, -0.8925, -0.02106), (0.3735, -0.9016, -0.03192), (0.3785, -0.9138, -0.03847), (0.3841, -0.9273, -0.03983), (0.3895, -0.9404, -0.03581), (0.394, -0.9512, -0.02695), (0.397, -0.9583, -0.01445), (0.4722, -0.9266, 0.0), (0.4709, -0.9242, 0.01445), (0.4674, -0.9173, 0.02695), (0.4621, -0.9069, 0.03581), (0.4557, -0.8943, 0.03983), (0.449, -0.8813, 0.03847), (0.443, -0.8695, 0.03192), (0.4386, -0.8607, 0.02106), (0.4361, -0.856, 0.00735), (0.4361, -0.856, -0.00735), (0.4386, -0.8607, -0.02106), (0.443, -0.8695, -0.03192), (0.449, -0.8813, -0.03847), (0.4557, -0.8943, -0.03983), (0.4621, -0.9069, -0.03581), (0.4674, -0.9173, -0.02695), (0.4709, -0.9242, -0.01445), (0.5434, -0.8867, 0.0), (0.542, -0.8844, 0.01445), (0.5379, -0.8778, 0.02695), (0.5318, -0.8678, 0.03581), (0.5244, -0.8558, 0.03983), (0.5168, -0.8433, 0.03847), (0.5099, -0.8321, 0.03192), (0.5047, -0.8236, 0.02106), (0.502, -0.8191, 0.00735), (0.502, -0.8191, -0.00735), (0.5047, -0.8236, -0.02106), (0.5099, -0.8321, -0.03192), (0.5168, -0.8433, -0.03847), (0.5244, -0.8558, -0.03983), (0.5318, -0.8678, -0.03581), (0.5379, -0.8778, -0.02695), (0.542, -0.8844, -0.01445), (0.6113, -0.8414, 0.0), (0.6097, -0.8392, 0.01445), (0.6052, -0.8329, 0.02695), (0.5983, -0.8234, 0.03581), (0.59, -0.812, 0.03983), (0.5814, -0.8002, 0.03847), (0.5736, -0.7895, 0.03192), (0.5678, -0.7815, 0.02106), (0.5647, -0.7772, 0.00735), (0.5647, -0.7772, -0.00735), (0.5678, -0.7815, -0.02106), (0.5736, -0.7895, -0.03192), (0.5814, -0.8002, -0.03847), (0.59, -0.812, -0.03983), (0.5983, -0.8234, -0.03581), (0.6052, -0.8329, -0.02695), (0.6097, -0.8392, -0.01445), (0.6754, -0.7908, 0.0), (0.6737, -0.7888, 0.01445), (0.6686, -0.7829, 0.02695), (0.661, -0.774, 0.03581), (0.6518, -0.7632, 0.03983), (0.6423, -0.7521, 0.03847), (0.6338, -0.7421, 0.03192), (0.6274, -0.7345, 0.02106), (0.6239, -0.7305, 0.00735), (0.6239, -0.7305, -0.00735), (0.6274, -0.7345, -0.02106), (0.6338, -0.7421, -0.03192), (0.6423, -0.7521, -0.03847), (0.6518, -0.7632, -0.03983), (0.661, -0.774, -0.03581), (0.6686, -0.7829, -0.02695), (0.6737, -0.7888, -0.01445), (0.7354, -0.7354, 0.0), (0.7335, -0.7335, 0.01445), (0.728, -0.728, 0.02695), (0.7197, -0.7197, 0.03581), (0.7097, -0.7097, 0.03983), (0.6994, -0.6994, 0.03847), (0.6901, -0.6901, 0.03192), (0.6831, -0.6831, 0.02106), (0.6793, -0.6793, 0.00735), (0.6793, -0.6793, -0.00735), (0.6831, -0.6831, -0.02106), (0.6901, -0.6901, -0.03192), (0.6994, -0.6994, -0.03847), (0.7097, -0.7097, -0.03983), (0.7197, -0.7197, -0.03581), (0.728, -0.728, -0.02695), (0.7335, -0.7335, -0.01445), (0.7908, -0.6754, 0.0), (0.7888, -0.6737, 0.01445), (0.7829, -0.6686, 0.02695), (0.774, -0.661, 0.03581), (0.7632, -0.6518, 0.03983), (0.7521, -0.6423, 0.03847), (0.7421, -0.6338, 0.03192), (0.7345, -0.6274, 0.02106), (0.7305, -0.6239, 0.00735), (0.7305, -0.6239, -0.00735), (0.7345, -0.6274, -0.02106), (0.7421, -0.6338, -0.03192), (0.7521, -0.6423, -0.03847), (0.7632, -0.6518, -0.03983), (0.774, -0.661, -0.03581), (0.7829, -0.6686, -0.02695), (0.7888, -0.6737, -0.01445), (0.8414, -0.6113, 0.0), (0.8392, -0.6097, 0.01445), (0.8329, -0.6052, 0.02695), (0.8234, -0.5983, 0.03581), (0.812, -0.59, 0.03983), (0.8002, -0.5814, 0.03847), (0.7895, -0.5736, 0.03192), (0.7815, -0.5678, 0.02106), (0.7772, -0.5647, 0.00735), (0.7772, -0.5647, -0.00735), (0.7815, -0.5678, -0.02106), (0.7895, -0.5736, -0.03192), (0.8002, -0.5814, -0.03847), (0.812, -0.59, -0.03983), (0.8234, -0.5983, -0.03581), (0.8329, -0.6052, -0.02695), (0.8392, -0.6097, -0.01445), (0.8867, -0.5434, 0.0), (0.8844, -0.542, 0.01445), (0.8778, -0.5379, 0.02695), (0.8678, -0.5318, 0.03581), (0.8558, -0.5244, 0.03983), (0.8433, -0.5168, 0.03847), (0.8321, -0.5099, 0.03192), (0.8236, -0.5047, 0.02106), (0.8191, -0.502, 0.00735), (0.8191, -0.502, -0.00735), (0.8236, -0.5047, -0.02106), (0.8321, -0.5099, -0.03192), (0.8433, -0.5168, -0.03847), (0.8558, -0.5244, -0.03983), (0.8678, -0.5318, -0.03581), (0.8778, -0.5379, -0.02695), (0.8844, -0.542, -0.01445), (0.9266, -0.4722, 0.0), (0.9242, -0.4709, 0.01445), (0.9173, -0.4674, 0.02695), (0.9069, -0.4621, 0.03581), (0.8943, -0.4557, 0.03983), (0.8813, -0.449, 0.03847), (0.8695, -0.443, 0.03192), (0.8607, -0.4386, 0.02106), (0.856, -0.4361, 0.00735), (0.856, -0.4361, -0.00735), (0.8607, -0.4386, -0.02106), (0.8695, -0.443, -0.03192), (0.8813, -0.449, -0.03847), (0.8943, -0.4557, -0.03983), (0.9069, -0.4621, -0.03581), (0.9173, -0.4674, -0.02695), (0.9242, -0.4709, -0.01445), (0.9608, -0.398, 0.0), (0.9583, -0.397, 0.01445), (0.9512, -0.394, 0.02695), (0.9404, -0.3895, 0.03581), (0.9273, -0.3841, 0.03983), (0.9138, -0.3785, 0.03847), (0.9016, -0.3735, 0.03192), (0.8925, -0.3697, 0.02106), (0.8876, -0.3676, 0.00735), (0.8876, -0.3676, -0.00735), (0.8925, -0.3697, -0.02106), (0.9016, -0.3735, -0.03192), (0.9138, -0.3785, -0.03847), (0.9273, -0.3841, -0.03983), (0.9404, -0.3895, -0.03581), (0.9512, -0.394, -0.02695), (0.9583, -0.397, -0.01445), (0.9891, -0.3214, 0.0), (0.9865, -0.3205, 0.01445), (0.9792, -0.3182, 0.02695), (0.968, -0.3145, 0.03581), (0.9546, -0.3102, 0.03983), (0.9406, -0.3056, 0.03847), (0.9281, -0.3016, 0.03192), (0.9187, -0.2985, 0.02106), (0.9137, -0.2969, 0.00735), (0.9137, -0.2969, -0.00735), (0.9187, -0.2985, -0.02106), (0.9281, -0.3016, -0.03192), (0.9406, -0.3056, -0.03847), (0.9546, -0.3102, -0.03983), (0.968, -0.3145, -0.03581), (0.9792, -0.3182, -0.02695), (0.9865, -0.3205, -0.01445), (1.011, -0.2428, 0.0), (1.009, -0.2422, 0.01445), (1.001, -0.2403, 0.02695), (0.9897, -0.2376, 0.03581), (0.976, -0.2343, 0.03983), (0.9617, -0.2309, 0.03847), (0.9489, -0.2278, 0.03192), (0.9393, -0.2255, 0.02106), (0.9341, -0.2243, 0.00735), (0.9341, -0.2243, -0.00735), (0.9393, -0.2255, -0.02106), (0.9489, -0.2278, -0.03192), (0.9617, -0.2309, -0.03847), (0.976, -0.2343, -0.03983), (0.9897, -0.2376, -0.03581), (1.001, -0.2403, -0.02695), (1.009, -0.2422, -0.01445), (1.027, -0.1627, 0.0), (1.025, -0.1623, 0.01445), (1.017, -0.1611, 0.02695), (1.005, -0.1592, 0.03581), (0.9913, -0.157, 0.03983), (0.9769, -0.1547, 0.03847), (0.9639, -0.1527, 0.03192), (0.9541, -0.1511, 0.02106), (0.9489, -0.1503, 0.00735), (0.9489, -0.1503, -0.00735), (0.9541, -0.1511, -0.02106), (0.9639, -0.1527, -0.03192), (0.9769, -0.1547, -0.03847), (0.9913, -0.157, -0.03983), (1.005, -0.1592, -0.03581), (1.017, -0.1611, -0.02695), (1.025, -0.1623, -0.01445), (1.037, -0.0816, 0.0), (1.034, -0.08139, 0.01445), (1.026, -0.08078, 0.02695), (1.015, -0.07986, 0.03581), (1.001, -0.07875, 0.03983), (0.986, -0.0776, 0.03847), (0.9729, -0.07657, 0.03192), (0.963, -0.07579, 0.02106), (0.9577, -0.07537, 0.00735), (0.9577, -0.07537, -0.00735), (0.963, -0.07579, -0.02106), (0.9729, -0.07657, -0.03192), (0.986, -0.0776, -0.03847), (1.001, -0.07875, -0.03983), (1.015, -0.07986, -0.03581), (1.026, -0.08078, -0.02695), (1.034, -0.08139, -0.01445)], [], [(0, 17, 18, 1), (1, 18, 19, 2), (2, 19, 20, 3), (3, 20, 21, 4), (4, 21, 22, 5), (5, 22, 23, 6), (6, 23, 24, 7), (7, 24, 25, 8), (8, 25, 26, 9), (9, 26, 27, 10), (10, 27, 28, 11), (11, 28, 29, 12), (12, 29, 30, 13), (13, 30, 31, 14), (14, 31, 32, 15), (15, 32, 33, 16), (16, 33, 17, 0), (17, 34, 35, 18), (18, 35, 36, 19), (19, 36, 37, 20), (20, 37, 38, 21), (21, 38, 39, 22), (22, 39, 40, 23), (23, 40, 41, 24), (24, 41, 42, 25), (25, 42, 43, 26), (26, 43, 44, 27), (27, 44, 45, 28), (28, 45, 46, 29), (29, 46, 47, 30), (30, 47, 48, 31), (31, 48, 49, 32), (32, 49, 50, 33), (33, 50, 34, 17), (34, 51, 52, 35), (35, 52, 53, 36), (36, 53, 54, 37), (37, 54, 55, 38), (38, 55, 56, 39), (39, 56, 57, 40), (40, 57, 58, 41), (41, 58, 59, 42), (42, 59, 60, 43), (43, 60, 61, 44), (44, 61, 62, 45), (45, 62, 63, 46), (46, 63, 64, 47), (47, 64, 65, 48), (48, 65, 66, 49), (49, 66, 67, 50), (50, 67, 51, 34), (51, 68, 69, 52), (52, 69, 70, 53), (53, 70, 71, 54), (54, 71, 72, 55), (55, 72, 73, 56), (56, 73, 74, 57), (57, 74, 75, 58), (58, 75, 76, 59), (59, 76, 77, 60), (60, 77, 78, 61), (61, 78, 79, 62), (62, 79, 80, 63), (63, 80, 81, 64), (64, 81, 82, 65), (65, 82, 83, 66), (66, 83, 84, 67), (67, 84, 68, 51), (68, 85, 86, 69), (69, 86, 87, 70), (70, 87, 88, 71), (71, 88, 89, 72), (72, 89, 90, 73), (73, 90, 91, 74), (74, 91, 92, 75), (75, 92, 93, 76), (76, 93, 94, 77), (77, 94, 95, 78), (78, 95, 96, 79), (79, 96, 97, 80), (80, 97, 98, 81), (81, 98, 99, 82), (82, 99, 100, 83), (83, 100, 101, 84), (84, 101, 85, 68), (85, 102, 103, 86), (86, 103, 104, 87), (87, 104, 105, 88), (88, 105, 106, 89), (89, 106, 107, 90), (90, 107, 108, 91), (91, 108, 109, 92), (92, 109, 110, 93), (93, 110, 111, 94), (94, 111, 112, 95), (95, 112, 113, 96), (96, 113, 114, 97), (97, 114, 115, 98), (98, 115, 116, 99), (99, 116, 117, 100), (100, 117, 118, 101), (101, 118, 102, 85), (102, 119, 120, 103), (103, 120, 121, 104), (104, 121, 122, 105), (105, 122, 123, 106), (106, 123, 124, 107), (107, 124, 125, 108), (108, 125, 126, 109), (109, 126, 127, 110), (110, 127, 128, 111), (111, 128, 129, 112), (112, 129, 130, 113), (113, 130, 131, 114), (114, 131, 132, 115), (115, 132, 133, 116), (116, 133, 134, 117), (117, 134, 135, 118), (118, 135, 119, 102), (119, 136, 137, 120), (120, 137, 138, 121), (121, 138, 139, 122), (122, 139, 140, 123), (123, 140, 141, 124), (124, 141, 142, 125), (125, 142, 143, 126), (126, 143, 144, 127), (127, 144, 145, 128), (128, 145, 146, 129), (129, 146, 147, 130), (130, 147, 148, 131), (131, 148, 149, 132), (132, 149, 150, 133), (133, 150, 151, 134), (134, 151, 152, 135), (135, 152, 136, 119), (136, 153, 154, 137), (137, 154, 155, 138), (138, 155, 156, 139), (139, 156, 157, 140), (140, 157, 158, 141), (141, 158, 159, 142), (142, 159, 160, 143), (143, 160, 161, 144), (144, 161, 162, 145), (145, 162, 163, 146), (146, 163, 164, 147), (147, 164, 165, 148), (148, 165, 166, 149), (149, 166, 167, 150), (150, 167, 168, 151), (151, 168, 169, 152), (152, 169, 153, 136), (153, 170, 171, 154), (154, 171, 172, 155), (155, 172, 173, 156), (156, 173, 174, 157), (157, 174, 175, 158), (158, 175, 176, 159), (159, 176, 177, 160), (160, 177, 178, 161), (161, 178, 179, 162), (162, 179, 180, 163), (163, 180, 181, 164), (164, 181, 182, 165), (165, 182, 183, 166), (166, 183, 184, 167), (167, 184, 185, 168), (168, 185, 186, 169), (169, 186, 170, 153), (170, 187, 188, 171), (171, 188, 189, 172), (172, 189, 190, 173), (173, 190, 191, 174), (174, 191, 192, 175), (175, 192, 193, 176), (176, 193, 194, 177), (177, 194, 195, 178), (178, 195, 196, 179), (179, 196, 197, 180), (180, 197, 198, 181), (181, 198, 199, 182), (182, 199, 200, 183), (183, 200, 201, 184), (184, 201, 202, 185), (185, 202, 203, 186), (186, 203, 187, 170), (187, 204, 205, 188), (188, 205, 206, 189), (189, 206, 207, 190), (190, 207, 208, 191), (191, 208, 209, 192), (192, 209, 210, 193), (193, 210, 211, 194), (194, 211, 212, 195), (195, 212, 213, 196), (196, 213, 214, 197), (197, 214, 215, 198), (198, 215, 216, 199), (199, 216, 217, 200), (200, 217, 218, 201), (201, 218, 219, 202), (202, 219, 220, 203), (203, 220, 204, 187), (204, 221, 222, 205), (205, 222, 223, 206), (206, 223, 224, 207), (207, 224, 225, 208), (208, 225, 226, 209), (209, 226, 227, 210), (210, 227, 228, 211), (211, 228, 229, 212), (212, 229, 230, 213), (213, 230, 231, 214), (214, 231, 232, 215), (215, 232, 233, 216), (216, 233, 234, 217), (217, 234, 235, 218), (218, 235, 236, 219), (219, 236, 237, 220), (220, 237, 221, 204), (221, 238, 239, 222), (222, 239, 240, 223), (223, 240, 241, 224), (224, 241, 242, 225), (225, 242, 243, 226), (226, 243, 244, 227), (227, 244, 245, 228), (228, 245, 246, 229), (229, 246, 247, 230), (230, 247, 248, 231), (231, 248, 249, 232), (232, 249, 250, 233), (233, 250, 251, 234), (234, 251, 252, 235), (235, 252, 253, 236), (236, 253, 254, 237), (237, 254, 238, 221), (238, 255, 256, 239), (239, 256, 257, 240), (240, 257, 258, 241), (241, 258, 259, 242), (242, 259, 260, 243), (243, 260, 261, 244), (244, 261, 262, 245), (245, 262, 263, 246), (246, 263, 264, 247), (247, 264, 265, 248), (248, 265, 266, 249), (249, 266, 267, 250), (250, 267, 268, 251), (251, 268, 269, 252), (252, 269, 270, 253), (253, 270, 271, 254), (254, 271, 255, 238), (255, 272, 273, 256), (256, 273, 274, 257), (257, 274, 275, 258), (258, 275, 276, 259), (259, 276, 277, 260), (260, 277, 278, 261), (261, 278, 279, 262), (262, 279, 280, 263), (263, 280, 281, 264), (264, 281, 282, 265), (265, 282, 283, 266), (266, 283, 284, 267), (267, 284, 285, 268), (268, 285, 286, 269), (269, 286, 287, 270), (270, 287, 288, 271), (271, 288, 272, 255), (272, 289, 290, 273), (273, 290, 291, 274), (274, 291, 292, 275), (275, 292, 293, 276), (276, 293, 294, 277), (277, 294, 295, 278), (278, 295, 296, 279), (279, 296, 297, 280), (280, 297, 298, 281), (281, 298, 299, 282), (282, 299, 300, 283), (283, 300, 301, 284), (284, 301, 302, 285), (285, 302, 303, 286), (286, 303, 304, 287), (287, 304, 305, 288), (288, 305, 289, 272), (289, 306, 307, 290), (290, 307, 308, 291), (291, 308, 309, 292), (292, 309, 310, 293), (293, 310, 311, 294), (294, 311, 312, 295), (295, 312, 313, 296), (296, 313, 314, 297), (297, 314, 315, 298), (298, 315, 316, 299), (299, 316, 317, 300), (300, 317, 318, 301), (301, 318, 319, 302), (302, 319, 320, 303), (303, 320, 321, 304), (304, 321, 322, 305), (305, 322, 306, 289), (306, 323, 324, 307), (307, 324, 325, 308), (308, 325, 326, 309), (309, 326, 327, 310), (310, 327, 328, 311), (311, 328, 329, 312), (312, 329, 330, 313), (313, 330, 331, 314), (314, 331, 332, 315), (315, 332, 333, 316), (316, 333, 334, 317), (317, 334, 335, 318), (318, 335, 336, 319), (319, 336, 337, 320), (320, 337, 338, 321), (321, 338, 339, 322), (322, 339, 323, 306), (323, 340, 341, 324), (324, 341, 342, 325), (325, 342, 343, 326), (326, 343, 344, 327), (327, 344, 345, 328), (328, 345, 346, 329), (329, 346, 347, 330), (330, 347, 348, 331), (331, 348, 349, 332), (332, 349, 350, 333), (333, 350, 351, 334), (334, 351, 352, 335), (335, 352, 353, 336), (336, 353, 354, 337), (337, 354, 355, 338), (338, 355, 356, 339), (339, 356, 340, 323), (340, 357, 358, 341), (341, 358, 359, 342), (342, 359, 360, 343), (343, 360, 361, 344), (344, 361, 362, 345), (345, 362, 363, 346), (346, 363, 364, 347), (347, 364, 365, 348), (348, 365, 366, 349), (349, 366, 367, 350), (350, 367, 368, 351), (351, 368, 369, 352), (352, 369, 370, 353), (353, 370, 371, 354), (354, 371, 372, 355), (355, 372, 373, 356), (356, 373, 357, 340), (357, 374, 375, 358), (358, 375, 376, 359), (359, 376, 377, 360), (360, 377, 378, 361), (361, 378, 379, 362), (362, 379, 380, 363), (363, 380, 381, 364), (364, 381, 382, 365), (365, 382, 383, 366), (366, 383, 384, 367), (367, 384, 385, 368), (368, 385, 386, 369), (369, 386, 387, 370), (370, 387, 388, 371), (371, 388, 389, 372), (372, 389, 390, 373), (373, 390, 374, 357), (374, 391, 392, 375), (375, 392, 393, 376), (376, 393, 394, 377), (377, 394, 395, 378), (378, 395, 396, 379), (379, 396, 397, 380), (380, 397, 398, 381), (381, 398, 399, 382), (382, 399, 400, 383), (383, 400, 401, 384), (384, 401, 402, 385), (385, 402, 403, 386), (386, 403, 404, 387), (387, 404, 405, 388), (388, 405, 406, 389), (389, 406, 407, 390), (390, 407, 391, 374), (391, 408, 409, 392), (392, 409, 410, 393), (393, 410, 411, 394), (394, 411, 412, 395), (395, 412, 413, 396), (396, 413, 414, 397), (397, 414, 415, 398), (398, 415, 416, 399), (399, 416, 417, 400), (400, 417, 418, 401), (401, 418, 419, 402), (402, 419, 420, 403), (403, 420, 421, 404), (404, 421, 422, 405), (405, 422, 423, 406), (406, 423, 424, 407), (407, 424, 408, 391), (408, 425, 426, 409), (409, 426, 427, 410), (410, 427, 428, 411), (411, 428, 429, 412), (412, 429, 430, 413), (413, 430, 431, 414), (414, 431, 432, 415), (415, 432, 433, 416), (416, 433, 434, 417), (417, 434, 435, 418), (418, 435, 436, 419), (419, 436, 437, 420), (420, 437, 438, 421), (421, 438, 439, 422), (422, 439, 440, 423), (423, 440, 441, 424), (424, 441, 425, 408), (425, 442, 443, 426), (426, 443, 444, 427), (427, 444, 445, 428), (428, 445, 446, 429), (429, 446, 447, 430), (430, 447, 448, 431), (431, 448, 449, 432), (432, 449, 450, 433), (433, 450, 451, 434), (434, 451, 452, 435), (435, 452, 453, 436), (436, 453, 454, 437), (437, 454, 455, 438), (438, 455, 456, 439), (439, 456, 457, 440), (440, 457, 458, 441), (441, 458, 442, 425), (442, 459, 460, 443), (443, 460, 461, 444), (444, 461, 462, 445), (445, 462, 463, 446), (446, 463, 464, 447), (447, 464, 465, 448), (448, 465, 466, 449), (449, 466, 467, 450), (450, 467, 468, 451), (451, 468, 469, 452), (452, 469, 470, 453), (453, 470, 471, 454), (454, 471, 472, 455), (455, 472, 473, 456), (456, 473, 474, 457), (457, 474, 475, 458), (458, 475, 459, 442), (459, 476, 477, 460), (460, 477, 478, 461), (461, 478, 479, 462), (462, 479, 480, 463), (463, 480, 481, 464), (464, 481, 482, 465), (465, 482, 483, 466), (466, 483, 484, 467), (467, 484, 485, 468), (468, 485, 486, 469), (469, 486, 487, 470), (470, 487, 488, 471), (471, 488, 489, 472), (472, 489, 490, 473), (473, 490, 491, 474), (474, 491, 492, 475), (475, 492, 476, 459), (476, 493, 494, 477), (477, 494, 495, 478), (478, 495, 496, 479), (479, 496, 497, 480), (480, 497, 498, 481), (481, 498, 499, 482), (482, 499, 500, 483), (483, 500, 501, 484), (484, 501, 502, 485), (485, 502, 503, 486), (486, 503, 504, 487), (487, 504, 505, 488), (488, 505, 506, 489), (489, 506, 507, 490), (490, 507, 508, 491), (491, 508, 509, 492), (492, 509, 493, 476), (493, 510, 511, 494), (494, 511, 512, 495), (495, 512, 513, 496), (496, 513, 514, 497), (497, 514, 515, 498), (498, 515, 516, 499), (499, 516, 517, 500), (500, 517, 518, 501), (501, 518, 519, 502), (502, 519, 520, 503), (503, 520, 521, 504), (504, 521, 522, 505), (505, 522, 523, 506), (506, 523, 524, 507), (507, 524, 525, 508), (508, 525, 526, 509), (509, 526, 510, 493), (510, 527, 528, 511), (511, 528, 529, 512), (512, 529, 530, 513), (513, 530, 531, 514), (514, 531, 532, 515), (515, 532, 533, 516), (516, 533, 534, 517), (517, 534, 535, 518), (518, 535, 536, 519), (519, 536, 537, 520), (520, 537, 538, 521), (521, 538, 539, 522), (522, 539, 540, 523), (523, 540, 541, 524), (524, 541, 542, 525), (525, 542, 543, 526), (526, 543, 527, 510), (527, 544, 545, 528), (528, 545, 546, 529), (529, 546, 547, 530), (530, 547, 548, 531), (531, 548, 549, 532), (532, 549, 550, 533), (533, 550, 551, 534), (534, 551, 552, 535), (535, 552, 553, 536), (536, 553, 554, 537), (537, 554, 555, 538), (538, 555, 556, 539), (539, 556, 557, 540), (540, 557, 558, 541), (541, 558, 559, 542), (542, 559, 560, 543), (543, 560, 544, 527), (544, 561, 562, 545), (545, 562, 563, 546), (546, 563, 564, 547), (547, 564, 565, 548), (548, 565, 566, 549), (549, 566, 567, 550), (550, 567, 568, 551), (551, 568, 569, 552), (552, 569, 570, 553), (553, 570, 571, 554), (554, 571, 572, 555), (555, 572, 573, 556), (556, 573, 574, 557), (557, 574, 575, 558), (558, 575, 576, 559), (559, 576, 577, 560), (560, 577, 561, 544), (561, 578, 579, 562), (562, 579, 580, 563), (563, 580, 581, 564), (564, 581, 582, 565), (565, 582, 583, 566), (566, 583, 584, 567), (567, 584, 585, 568), (568, 585, 586, 569), (569, 586, 587, 570), (570, 587, 588, 571), (571, 588, 589, 572), (572, 589, 590, 573), (573, 590, 591, 574), (574, 591, 592, 575), (575, 592, 593, 576), (576, 593, 594, 577), (577, 594, 578, 561), (578, 595, 596, 579), (579, 596, 597, 580), (580, 597, 598, 581), (581, 598, 599, 582), (582, 599, 600, 583), (583, 600, 601, 584), (584, 601, 602, 585), (585, 602, 603, 586), (586, 603, 604, 587), (587, 604, 605, 588), (588, 605, 606, 589), (589, 606, 607, 590), (590, 607, 608, 591), (591, 608, 609, 592), (592, 609, 610, 593), (593, 610, 611, 594), (594, 611, 595, 578), (595, 612, 613, 596), (596, 613, 614, 597), (597, 614, 615, 598), (598, 615, 616, 599), (599, 616, 617, 600), (600, 617, 618, 601), (601, 618, 619, 602), (602, 619, 620, 603), (603, 620, 621, 604), (604, 621, 622, 605), (605, 622, 623, 606), (606, 623, 624, 607), (607, 624, 625, 608), (608, 625, 626, 609), (609, 626, 627, 610), (610, 627, 628, 611), (611, 628, 612, 595), (612, 629, 630, 613), (613, 630, 631, 614), (614, 631, 632, 615), (615, 632, 633, 616), (616, 633, 634, 617), (617, 634, 635, 618), (618, 635, 636, 619), (619, 636, 637, 620), (620, 637, 638, 621), (621, 638, 639, 622), (622, 639, 640, 623), (623, 640, 641, 624), (624, 641, 642, 625), (625, 642, 643, 626), (626, 643, 644, 627), (627, 644, 645, 628), (628, 645, 629, 612), (629, 646, 647, 630), (630, 647, 648, 631), (631, 648, 649, 632), (632, 649, 650, 633), (633, 650, 651, 634), (634, 651, 652, 635), (635, 652, 653, 636), (636, 653, 654, 637), (637, 654, 655, 638), (638, 655, 656, 639), (639, 656, 657, 640), (640, 657, 658, 641), (641, 658, 659, 642), (642, 659, 660, 643), (643, 660, 661, 644), (644, 661, 662, 645), (645, 662, 646, 629), (646, 663, 664, 647), (647, 664, 665, 648), (648, 665, 666, 649), (649, 666, 667, 650), (650, 667, 668, 651), (651, 668, 669, 652), (652, 669, 670, 653), (653, 670, 671, 654), (654, 671, 672, 655), (655, 672, 673, 656), (656, 673, 674, 657), (657, 674, 675, 658), (658, 675, 676, 659), (659, 676, 677, 660), (660, 677, 678, 661), (661, 678, 679, 662), (662, 679, 663, 646), (663, 680, 681, 664), (664, 681, 682, 665), (665, 682, 683, 666), (666, 683, 684, 667), (667, 684, 685, 668), (668, 685, 686, 669), (669, 686, 687, 670), (670, 687, 688, 671), (671, 688, 689, 672), (672, 689, 690, 673), (673, 690, 691, 674), (674, 691, 692, 675), (675, 692, 693, 676), (676, 693, 694, 677), (677, 694, 695, 678), (678, 695, 696, 679), (679, 696, 680, 663), (680, 697, 698, 681), (681, 698, 699, 682), (682, 699, 700, 683), (683, 700, 701, 684), (684, 701, 702, 685), (685, 702, 703, 686), (686, 703, 704, 687), (687, 704, 705, 688), (688, 705, 706, 689), (689, 706, 707, 690), (690, 707, 708, 691), (691, 708, 709, 692), (692, 709, 710, 693), (693, 710, 711, 694), (694, 711, 712, 695), (695, 712, 713, 696), (696, 713, 697, 680), (697, 714, 715, 698), (698, 715, 716, 699), (699, 716, 717, 700), (700, 717, 718, 701), (701, 718, 719, 702), (702, 719, 720, 703), (703, 720, 721, 704), (704, 721, 722, 705), (705, 722, 723, 706), (706, 723, 724, 707), (707, 724, 725, 708), (708, 725, 726, 709), (709, 726, 727, 710), (710, 727, 728, 711), (711, 728, 729, 712), (712, 729, 730, 713), (713, 730, 714, 697), (714, 731, 732, 715), (715, 732, 733, 716), (716, 733, 734, 717), (717, 734, 735, 718), (718, 735, 736, 719), (719, 736, 737, 720), (720, 737, 738, 721), (721, 738, 739, 722), (722, 739, 740, 723), (723, 740, 741, 724), (724, 741, 742, 725), (725, 742, 743, 726), (726, 743, 744, 727), (727, 744, 745, 728), (728, 745, 746, 729), (729, 746, 747, 730), (730, 747, 731, 714), (731, 748, 749, 732), (732, 749, 750, 733), (733, 750, 751, 734), (734, 751, 752, 735), (735, 752, 753, 736), (736, 753, 754, 737), (737, 754, 755, 738), (738, 755, 756, 739), (739, 756, 757, 740), (740, 757, 758, 741), (741, 758, 759, 742), (742, 759, 760, 743), (743, 760, 761, 744), (744, 761, 762, 745), (745, 762, 763, 746), (746, 763, 764, 747), (747, 764, 748, 731), (748, 765, 766, 749), (749, 766, 767, 750), (750, 767, 768, 751), (751, 768, 769, 752), (752, 769, 770, 753), (753, 770, 771, 754), (754, 771, 772, 755), (755, 772, 773, 756), (756, 773, 774, 757), (757, 774, 775, 758), (758, 775, 776, 759), (759, 776, 777, 760), (760, 777, 778, 761), (761, 778, 779, 762), (762, 779, 780, 763), (763, 780, 781, 764), (764, 781, 765, 748), (765, 782, 783, 766), (766, 783, 784, 767), (767, 784, 785, 768), (768, 785, 786, 769), (769, 786, 787, 770), (770, 787, 788, 771), (771, 788, 789, 772), (772, 789, 790, 773), (773, 790, 791, 774), (774, 791, 792, 775), (775, 792, 793, 776), (776, 793, 794, 777), (777, 794, 795, 778), (778, 795, 796, 779), (779, 796, 797, 780), (780, 797, 798, 781), (781, 798, 782, 765), (782, 799, 800, 783), (783, 800, 801, 784), (784, 801, 802, 785), (785, 802, 803, 786), (786, 803, 804, 787), (787, 804, 805, 788), (788, 805, 806, 789), (789, 806, 807, 790), (790, 807, 808, 791), (791, 808, 809, 792), (792, 809, 810, 793), (793, 810, 811, 794), (794, 811, 812, 795), (795, 812, 813, 796), (796, 813, 814, 797), (797, 814, 815, 798), (798, 815, 799, 782), (799, 816, 817, 800), (800, 817, 818, 801), (801, 818, 819, 802), (802, 819, 820, 803), (803, 820, 821, 804), (804, 821, 822, 805), (805, 822, 823, 806), (806, 823, 824, 807), (807, 824, 825, 808), (808, 825, 826, 809), (809, 826, 827, 810), (810, 827, 828, 811), (811, 828, 829, 812), (812, 829, 830, 813), (813, 830, 831, 814), (814, 831, 832, 815), (815, 832, 816, 799), (816, 833, 834, 817), (817, 834, 835, 818), (818, 835, 836, 819), (819, 836, 837, 820), (820, 837, 838, 821), (821, 838, 839, 822), (822, 839, 840, 823), (823, 840, 841, 824), (824, 841, 842, 825), (825, 842, 843, 826), (826, 843, 844, 827), (827, 844, 845, 828), (828, 845, 846, 829), (829, 846, 847, 830), (830, 847, 848, 831), (831, 848, 849, 832), (832, 849, 833, 816), (833, 850, 851, 834), (834, 851, 852, 835), (835, 852, 853, 836), (836, 853, 854, 837), (837, 854, 855, 838), (838, 855, 856, 839), (839, 856, 857, 840), (840, 857, 858, 841), (841, 858, 859, 842), (842, 859, 860, 843), (843, 860, 861, 844), (844, 861, 862, 845), (845, 862, 863, 846), (846, 863, 864, 847), (847, 864, 865, 848), (848, 865, 866, 849), (849, 866, 850, 833), (850, 867, 868, 851), (851, 868, 869, 852), (852, 869, 870, 853), (853, 870, 871, 854), (854, 871, 872, 855), (855, 872, 873, 856), (856, 873, 874, 857), (857, 874, 875, 858), (858, 875, 876, 859), (859, 876, 877, 860), (860, 877, 878, 861), (861, 878, 879, 862), (862, 879, 880, 863), (863, 880, 881, 864), (864, 881, 882, 865), (865, 882, 883, 866), (866, 883, 867, 850), (867, 884, 885, 868), (868, 885, 886, 869), (869, 886, 887, 870), (870, 887, 888, 871), (871, 888, 889, 872), (872, 889, 890, 873), (873, 890, 891, 874), (874, 891, 892, 875), (875, 892, 893, 876), (876, 893, 894, 877), (877, 894, 895, 878), (878, 895, 896, 879), (879, 896, 897, 880), (880, 897, 898, 881), (881, 898, 899, 882), (882, 899, 900, 883), (883, 900, 884, 867), (884, 901, 902, 885), (885, 902, 903, 886), (886, 903, 904, 887), (887, 904, 905, 888), (888, 905, 906, 889), (889, 906, 907, 890), (890, 907, 908, 891), (891, 908, 909, 892), (892, 909, 910, 893), (893, 910, 911, 894), (894, 911, 912, 895), (895, 912, 913, 896), (896, 913, 914, 897), (897, 914, 915, 898), (898, 915, 916, 899), (899, 916, 917, 900), (900, 917, 901, 884), (901, 918, 919, 902), (902, 919, 920, 903), (903, 920, 921, 904), (904, 921, 922, 905), (905, 922, 923, 906), (906, 923, 924, 907), (907, 924, 925, 908), (908, 925, 926, 909), (909, 926, 927, 910), (910, 927, 928, 911), (911, 928, 929, 912), (912, 929, 930, 913), (913, 930, 931, 914), (914, 931, 932, 915), (915, 932, 933, 916), (916, 933, 934, 917), (917, 934, 918, 901), (918, 935, 936, 919), (919, 936, 937, 920), (920, 937, 938, 921), (921, 938, 939, 922), (922, 939, 940, 923), (923, 940, 941, 924), (924, 941, 942, 925), (925, 942, 943, 926), (926, 943, 944, 927), (927, 944, 945, 928), (928, 945, 946, 929), (929, 946, 947, 930), (930, 947, 948, 931), (931, 948, 949, 932), (932, 949, 950, 933), (933, 950, 951, 934), (934, 951, 935, 918), (935, 952, 953, 936), (936, 953, 954, 937), (937, 954, 955, 938), (938, 955, 956, 939), (939, 956, 957, 940), (940, 957, 958, 941), (941, 958, 959, 942), (942, 959, 960, 943), (943, 960, 961, 944), (944, 961, 962, 945), (945, 962, 963, 946), (946, 963, 964, 947), (947, 964, 965, 948), (948, 965, 966, 949), (949, 966, 967, 950), (950, 967, 968, 951), (951, 968, 952, 935), (952, 969, 970, 953), (953, 970, 971, 954), (954, 971, 972, 955), (955, 972, 973, 956), (956, 973, 974, 957), (957, 974, 975, 958), (958, 975, 976, 959), (959, 976, 977, 960), (960, 977, 978, 961), (961, 978, 979, 962), (962, 979, 980, 963), (963, 980, 981, 964), (964, 981, 982, 965), (965, 982, 983, 966), (966, 983, 984, 967), (967, 984, 985, 968), (968, 985, 969, 952), (969, 986, 987, 970), (970, 987, 988, 971), (971, 988, 989, 972), (972, 989, 990, 973), (973, 990, 991, 974), (974, 991, 992, 975), (975, 992, 993, 976), (976, 993, 994, 977), (977, 994, 995, 978), (978, 995, 996, 979), (979, 996, 997, 980), (980, 997, 998, 981), (981, 998, 999, 982), (982, 999, 1000, 983), (983, 1000, 1001, 984), (984, 1001, 1002, 985), (985, 1002, 986, 969), (986, 1003, 1004, 987), (987, 1004, 1005, 988), (988, 1005, 1006, 989), (989, 1006, 1007, 990), (990, 1007, 1008, 991), (991, 1008, 1009, 992), (992, 1009, 1010, 993), (993, 1010, 1011, 994), (994, 1011, 1012, 995), (995, 1012, 1013, 996), (996, 1013, 1014, 997), (997, 1014, 1015, 998), (998, 1015, 1016, 999), (999, 1016, 1017, 1000), (1000, 1017, 1018, 1001), (1001, 1018, 1019, 1002), (1002, 1019, 1003, 986), (1003, 1020, 1021, 1004), (1004, 1021, 1022, 1005), (1005, 1022, 1023, 1006), (1006, 1023, 1024, 1007), (1007, 1024, 1025, 1008), (1008, 1025, 1026, 1009), (1009, 1026, 1027, 1010), (1010, 1027, 1028, 1011), (1011, 1028, 1029, 1012), (1012, 1029, 1030, 1013), (1013, 1030, 1031, 1014), (1014, 1031, 1032, 1015), (1015, 1032, 1033, 1016), (1016, 1033, 1034, 1017), (1017, 1034, 1035, 1018), (1018, 1035, 1036, 1019), (1019, 1036, 1020, 1003), (1020, 1037, 1038, 1021), (1021, 1038, 1039, 1022), (1022, 1039, 1040, 1023), (1023, 1040, 1041, 1024), (1024, 1041, 1042, 1025), (1025, 1042, 1043, 1026), (1026, 1043, 1044, 1027), (1027, 1044, 1045, 1028), (1028, 1045, 1046, 1029), (1029, 1046, 1047, 1030), (1030, 1047, 1048, 1031), (1031, 1048, 1049, 1032), (1032, 1049, 1050, 1033), (1033, 1050, 1051, 1034), (1034, 1051, 1052, 1035), (1035, 1052, 1053, 1036), (1036, 1053, 1037, 1020), (1037, 1054, 1055, 1038), (1038, 1055, 1056, 1039), (1039, 1056, 1057, 1040), (1040, 1057, 1058, 1041), (1041, 1058, 1059, 1042), (1042, 1059, 1060, 1043), (1043, 1060, 1061, 1044), (1044, 1061, 1062, 1045), (1045, 1062, 1063, 1046), (1046, 1063, 1064, 1047), (1047, 1064, 1065, 1048), (1048, 1065, 1066, 1049), (1049, 1066, 1067, 1050), (1050, 1067, 1068, 1051), (1051, 1068, 1069, 1052), (1052, 1069, 1070, 1053), (1053, 1070, 1054, 1037), (1054, 1071, 1072, 1055), (1055, 1072, 1073, 1056), (1056, 1073, 1074, 1057), (1057, 1074, 1075, 1058), (1058, 1075, 1076, 1059), (1059, 1076, 1077, 1060), (1060, 1077, 1078, 1061), (1061, 1078, 1079, 1062), (1062, 1079, 1080, 1063), (1063, 1080, 1081, 1064), (1064, 1081, 1082, 1065), (1065, 1082, 1083, 1066), (1066, 1083, 1084, 1067), (1067, 1084, 1085, 1068), (1068, 1085, 1086, 1069), (1069, 1086, 1087, 1070), (1070, 1087, 1071, 1054), (1071, 1088, 1089, 1072), (1072, 1089, 1090, 1073), (1073, 1090, 1091, 1074), (1074, 1091, 1092, 1075), (1075, 1092, 1093, 1076), (1076, 1093, 1094, 1077), (1077, 1094, 1095, 1078), (1078, 1095, 1096, 1079), (1079, 1096, 1097, 1080), (1080, 1097, 1098, 1081), (1081, 1098, 1099, 1082), (1082, 1099, 1100, 1083), (1083, 1100, 1101, 1084), (1084, 1101, 1102, 1085), (1085, 1102, 1103, 1086), (1086, 1103, 1104, 1087), (1087, 1104, 1088, 1071), (1088, 1105, 1106, 1089), (1089, 1106, 1107, 1090), (1090, 1107, 1108, 1091), (1091, 1108, 1109, 1092), (1092, 1109, 1110, 1093), (1093, 1110, 1111, 1094), (1094, 1111, 1112, 1095), (1095, 1112, 1113, 1096), (1096, 1113, 1114, 1097), (1097, 1114, 1115, 1098), (1098, 1115, 1116, 1099), (1099, 1116, 1117, 1100), (1100, 1117, 1118, 1101), (1101, 1118, 1119, 1102), (1102, 1119, 1120, 1103), (1103, 1120, 1121, 1104), (1104, 1121, 1105, 1088), (1105, 1122, 1123, 1106), (1106, 1123, 1124, 1107), (1107, 1124, 1125, 1108), (1108, 1125, 1126, 1109), (1109, 1126, 1127, 1110), (1110, 1127, 1128, 1111), (1111, 1128, 1129, 1112), (1112, 1129, 1130, 1113), (1113, 1130, 1131, 1114), (1114, 1131, 1132, 1115), (1115, 1132, 1133, 1116), (1116, 1133, 1134, 1117), (1117, 1134, 1135, 1118), (1118, 1135, 1136, 1119), (1119, 1136, 1137, 1120), (1120, 1137, 1138, 1121), (1121, 1138, 1122, 1105), (1122, 1139, 1140, 1123), (1123, 1140, 1141, 1124), (1124, 1141, 1142, 1125), (1125, 1142, 1143, 1126), (1126, 1143, 1144, 1127), (1127, 1144, 1145, 1128), (1128, 1145, 1146, 1129), (1129, 1146, 1147, 1130), (1130, 1147, 1148, 1131), (1131, 1148, 1149, 1132), (1132, 1149, 1150, 1133), (1133, 1150, 1151, 1134), (1134, 1151, 1152, 1135), (1135, 1152, 1153, 1136), (1136, 1153, 1154, 1137), (1137, 1154, 1155, 1138), (1138, 1155, 1139, 1122), (1139, 1156, 1157, 1140), (1140, 1157, 1158, 1141), (1141, 1158, 1159, 1142), (1142, 1159, 1160, 1143), (1143, 1160, 1161, 1144), (1144, 1161, 1162, 1145), (1145, 1162, 1163, 1146), (1146, 1163, 1164, 1147), (1147, 1164, 1165, 1148), (1148, 1165, 1166, 1149), (1149, 1166, 1167, 1150), (1150, 1167, 1168, 1151), (1151, 1168, 1169, 1152), (1152, 1169, 1170, 1153), (1153, 1170, 1171, 1154), (1154, 1171, 1172, 1155), (1155, 1172, 1156, 1139), (1156, 1173, 1174, 1157), (1157, 1174, 1175, 1158), (1158, 1175, 1176, 1159), (1159, 1176, 1177, 1160), (1160, 1177, 1178, 1161), (1161, 1178, 1179, 1162), (1162, 1179, 1180, 1163), (1163, 1180, 1181, 1164), (1164, 1181, 1182, 1165), (1165, 1182, 1183, 1166), (1166, 1183, 1184, 1167), (1167, 1184, 1185, 1168), (1168, 1185, 1186, 1169), (1169, 1186, 1187, 1170), (1170, 1187, 1188, 1171), (1171, 1188, 1189, 1172), (1172, 1189, 1173, 1156), (1173, 1190, 1191, 1174), (1174, 1191, 1192, 1175), (1175, 1192, 1193, 1176), (1176, 1193, 1194, 1177), (1177, 1194, 1195, 1178), (1178, 1195, 1196, 1179), (1179, 1196, 1197, 1180), (1180, 1197, 1198, 1181), (1181, 1198, 1199, 1182), (1182, 1199, 1200, 1183), (1183, 1200, 1201, 1184), (1184, 1201, 1202, 1185), (1185, 1202, 1203, 1186), (1186, 1203, 1204, 1187), (1187, 1204, 1205, 1188), (1188, 1205, 1206, 1189), (1189, 1206, 1190, 1173), (1190, 1207, 1208, 1191), (1191, 1208, 1209, 1192), (1192, 1209, 1210, 1193), (1193, 1210, 1211, 1194), (1194, 1211, 1212, 1195), (1195, 1212, 1213, 1196), (1196, 1213, 1214, 1197), (1197, 1214, 1215, 1198), (1198, 1215, 1216, 1199), (1199, 1216, 1217, 1200), (1200, 1217, 1218, 1201), (1201, 1218, 1219, 1202), (1202, 1219, 1220, 1203), (1203, 1220, 1221, 1204), (1204, 1221, 1222, 1205), (1205, 1222, 1223, 1206), (1206, 1223, 1207, 1190), (1207, 1224, 1225, 1208), (1208, 1225, 1226, 1209), (1209, 1226, 1227, 1210), (1210, 1227, 1228, 1211), (1211, 1228, 1229, 1212), (1212, 1229, 1230, 1213), (1213, 1230, 1231, 1214), (1214, 1231, 1232, 1215), (1215, 1232, 1233, 1216), (1216, 1233, 1234, 1217), (1217, 1234, 1235, 1218), (1218, 1235, 1236, 1219), (1219, 1236, 1237, 1220), (1220, 1237, 1238, 1221), (1221, 1238, 1239, 1222), (1222, 1239, 1240, 1223), (1223, 1240, 1224, 1207), (1224, 1241, 1242, 1225), (1225, 1242, 1243, 1226), (1226, 1243, 1244, 1227), (1227, 1244, 1245, 1228), (1228, 1245, 1246, 1229), (1229, 1246, 1247, 1230), (1230, 1247, 1248, 1231), (1231, 1248, 1249, 1232), (1232, 1249, 1250, 1233), (1233, 1250, 1251, 1234), (1234, 1251, 1252, 1235), (1235, 1252, 1253, 1236), (1236, 1253, 1254, 1237), (1237, 1254, 1255, 1238), (1238, 1255, 1256, 1239), (1239, 1256, 1257, 1240), (1240, 1257, 1241, 1224), (1241, 1258, 1259, 1242), (1242, 1259, 1260, 1243), (1243, 1260, 1261, 1244), (1244, 1261, 1262, 1245), (1245, 1262, 1263, 1246), (1246, 1263, 1264, 1247), (1247, 1264, 1265, 1248), (1248, 1265, 1266, 1249), (1249, 1266, 1267, 1250), (1250, 1267, 1268, 1251), (1251, 1268, 1269, 1252), (1252, 1269, 1270, 1253), (1253, 1270, 1271, 1254), (1254, 1271, 1272, 1255), (1255, 1272, 1273, 1256), (1256, 1273, 1274, 1257), (1257, 1274, 1258, 1241), (1258, 1275, 1276, 1259), (1259, 1276, 1277, 1260), (1260, 1277, 1278, 1261), (1261, 1278, 1279, 1262), (1262, 1279, 1280, 1263), (1263, 1280, 1281, 1264), (1264, 1281, 1282, 1265), (1265, 1282, 1283, 1266), (1266, 1283, 1284, 1267), (1267, 1284, 1285, 1268), (1268, 1285, 1286, 1269), (1269, 1286, 1287, 1270), (1270, 1287, 1288, 1271), (1271, 1288, 1289, 1272), (1272, 1289, 1290, 1273), (1273, 1290, 1291, 1274), (1274, 1291, 1275, 1258), (1275, 1292, 1293, 1276), (1276, 1293, 1294, 1277), (1277, 1294, 1295, 1278), (1278, 1295, 1296, 1279), (1279, 1296, 1297, 1280), (1280, 1297, 1298, 1281), (1281, 1298, 1299, 1282), (1282, 1299, 1300, 1283), (1283, 1300, 1301, 1284), (1284, 1301, 1302, 1285), (1285, 1302, 1303, 1286), (1286, 1303, 1304, 1287), (1287, 1304, 1305, 1288), (1288, 1305, 1306, 1289), (1289, 1306, 1307, 1290), (1290, 1307, 1308, 1291), (1291, 1308, 1292, 1275), (1292, 1309, 1310, 1293), (1293, 1310, 1311, 1294), (1294, 1311, 1312, 1295), (1295, 1312, 1313, 1296), (1296, 1313, 1314, 1297), (1297, 1314, 1315, 1298), (1298, 1315, 1316, 1299), (1299, 1316, 1317, 1300), (1300, 1317, 1318, 1301), (1301, 1318, 1319, 1302), (1302, 1319, 1320, 1303), (1303, 1320, 1321, 1304), (1304, 1321, 1322, 1305), (1305, 1322, 1323, 1306), (1306, 1323, 1324, 1307), (1307, 1324, 1325, 1308), (1308, 1325, 1309, 1292), (1309, 1326, 1327, 1310), (1310, 1327, 1328, 1311), (1311, 1328, 1329, 1312), (1312, 1329, 1330, 1313), (1313, 1330, 1331, 1314), (1314, 1331, 1332, 1315), (1315, 1332, 1333, 1316), (1316, 1333, 1334, 1317), (1317, 1334, 1335, 1318), (1318, 1335, 1336, 1319), (1319, 1336, 1337, 1320), (1320, 1337, 1338, 1321), (1321, 1338, 1339, 1322), (1322, 1339, 1340, 1323), (1323, 1340, 1341, 1324), (1324, 1341, 1342, 1325), (1325, 1342, 1326, 1309), (1326, 1343, 1344, 1327), (1327, 1344, 1345, 1328), (1328, 1345, 1346, 1329), (1329, 1346, 1347, 1330), (1330, 1347, 1348, 1331), (1331, 1348, 1349, 1332), (1332, 1349, 1350, 1333), (1333, 1350, 1351, 1334), (1334, 1351, 1352, 1335), (1335, 1352, 1353, 1336), (1336, 1353, 1354, 1337), (1337, 1354, 1355, 1338), (1338, 1355, 1356, 1339), (1339, 1356, 1357, 1340), (1340, 1357, 1358, 1341), (1341, 1358, 1359, 1342), (1342, 1359, 1343, 1326), (1343, 0, 1, 1344), (1344, 1, 2, 1345), (1345, 2, 3, 1346), (1346, 3, 4, 1347), (1347, 4, 5, 1348), (1348, 5, 6, 1349), (1349, 6, 7, 1350), (1350, 7, 8, 1351), (1351, 8, 9, 1352), (1352, 9, 10, 1353), (1353, 10, 11, 1354), (1354, 11, 12, 1355), (1355, 12, 13, 1356), (1356, 13, 14, 1357), (1357, 14, 15, 1358), (1358, 15, 16, 1359), (1359, 16, 0, 1343)])
me_torus.polygons.foreach_set('use_smooth', [True] * 1360)
me_torus.materials.append(mat_material_001)
me_torus.use_remesh_preserve_volume = False
me_torus.use_remesh_preserve_attributes = False
me_torus.use_mirror_vertex_groups = False
me_torus.update()

# ---- objects
ob_torus = bpy.data.objects.new('Torus', me_torus)

# ---- transforms, parenting, visibility, modifiers, constraints
ob_torus.location = (0.0, 0.0, 0.0)
ob_torus.lineart.crease_threshold = 0.0

# ---- collection membership
col_collection_1.objects.link(ob_torus)

# ---- scene / render settings (as saved in the file)
scene.frame_start = 1; scene.frame_end = 250; scene.frame_set(1)
scene.render.engine = 'BLENDER_EEVEE_NEXT'
scene.render.resolution_percentage = 50
scene.render.dither_intensity = 0.0
scene.cycles.use_denoising = False
scene.cycles.samples = 128
scene.cycles.sampling_pattern = 'TABULATED_SOBOL'
scene.cycles.use_adaptive_sampling = False
scene.cycles.use_light_tree = False
scene.cycles.blur_glossy = 0.0
scene.cycles.sample_clamp_indirect = 0.0
scene.view_settings.view_transform = 'Standard'
bpy.context.view_layer.update()

# ---- added for rendering (the .blend has no active camera and no usable light): camera, sun
cam_auto = bpy.data.cameras.new('AutoCamera')
cam_auto.lens = 50.0
cam_auto.sensor_width = 36.0
cam_auto.clip_end = 1000.0
ob_auto_camera = bpy.data.objects.new('AutoCamera', cam_auto)
scene.collection.objects.link(ob_auto_camera)
ob_auto_camera.location = (2.72261, -3.26713, 2.17808)
ob_auto_camera.rotation_euler = (1.09748, -7.21219e-08, 0.694738)
scene.camera = ob_auto_camera
light_auto_sun = bpy.data.lights.new('AutoSun', 'SUN')
light_auto_sun.energy = 3.0
light_auto_sun.angle = 0.0523599
ob_auto_sun = bpy.data.objects.new('AutoSun', light_auto_sun)
scene.collection.objects.link(ob_auto_sun)
ob_auto_sun.rotation_euler = (0.872665, 0.174533, 0.523599)
bpy.context.view_layer.update()
